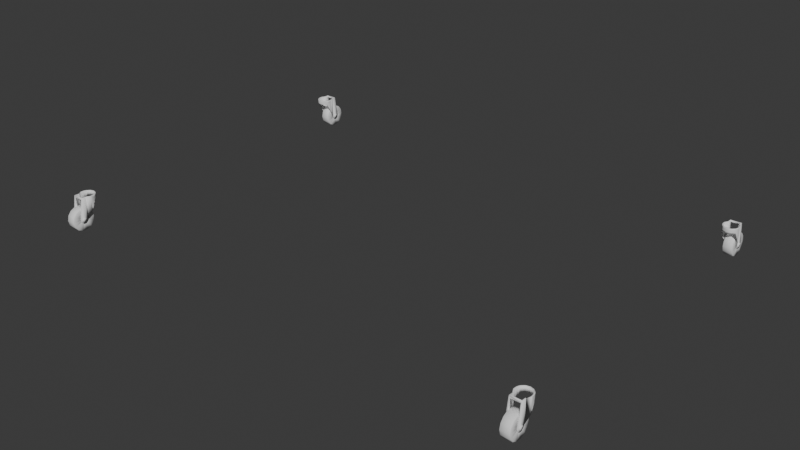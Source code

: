 # Source: rueditas.blend  (saved by Blender 4.1.24; exported with 4.5.12 LTS)
import bpy
from mathutils import Matrix  # noqa: F401  (used for matrix-valued properties, if any)

bpy.ops.wm.read_factory_settings(use_empty=True)
scene = bpy.context.scene
scene.name = 'Scene'

# ---- collections
col_collection = bpy.data.collections.new('Collection'); scene.collection.children.link(col_collection)

# ---- world
world_world = bpy.data.worlds.new('World'); scene.world = world_world
world_world.use_nodes = True; world_world.node_tree.nodes.clear()
_N = world_world.node_tree.nodes; _L = world_world.node_tree.links
n0 = _N.new('ShaderNodeOutputWorld'); n0.name = 'World Output'; n0.location = (300, 300)
n1 = _N.new('ShaderNodeBackground'); n1.name = 'Background'; n1.location = (10, 300)
n1.inputs[0].default_value = (0.05088, 0.05088, 0.05088, 1.0)
_L.new(n1.outputs[0], n0.inputs[0])
n0.is_active_output = True
world_world.color = (0.05088, 0.05088, 0.05088)
world_world.use_sun_shadow = False
world_world.sun_shadow_jitter_overblur = 0.0

# ---- meshes
me_rueditas = bpy.data.meshes.new('Rueditas')
me_rueditas.from_pydata([(87.97, 1045.0, -628.3), (87.97, 1045.0, -625.8), (112.0, 1045.0, -628.3), (112.0, 1045.0, -625.8), (112.0, 1040.0, -624.9), (87.97, 1040.0, -624.9), (112.0, 1099.0, -629.7), (112.0, 1107.0, -630.8), (112.0, 1097.0, -630.4), (112.0, 1102.0, -636.1), (112.0, 1095.0, -637.2), (112.0, 1100.0, -627.9), (112.0, 1107.0, -624.0), (112.0, 1100.0, -625.9), (112.0, 1098.0, -624.6), (112.0, 1102.0, -618.7), (112.0, 1096.0, -624.6), (112.0, 1097.0, -615.8), (112.0, 1040.0, -615.8), (112.0, 1095.0, -625.9), (112.0, 1094.0, -627.9), (112.0, 1095.0, -629.7), (87.97, 1099.0, -629.7), (87.97, 1097.0, -630.4), (87.97, 1095.0, -629.7), (87.97, 1094.0, -627.9), (87.97, 1095.0, -625.9), (87.97, 1096.0, -624.6), (87.97, 1098.0, -624.6), (87.97, 1100.0, -625.9), (87.97, 1100.0, -627.9), (116.5, 1094.0, -631.4), (114.5, 1094.0, -631.4), (116.5, 1097.0, -632.7), (114.5, 1097.0, -632.7), (116.5, 1101.0, -631.4), (114.5, 1101.0, -631.4), (116.5, 1102.0, -628.3), (114.5, 1102.0, -628.3), (116.5, 1102.0, -624.8), (114.5, 1102.0, -624.8), (116.5, 1099.0, -622.5), (114.5, 1099.0, -622.5), (116.5, 1095.0, -622.5), (114.5, 1095.0, -622.5), (116.5, 1093.0, -624.8), (114.5, 1093.0, -624.8), (116.5, 1092.0, -628.3), (114.5, 1092.0, -628.3), (83.47, 1101.0, -631.4), (85.47, 1101.0, -631.4), (83.47, 1097.0, -632.7), (85.47, 1097.0, -632.7), (83.47, 1094.0, -631.4), (85.47, 1094.0, -631.4), (83.47, 1092.0, -628.3), (85.47, 1092.0, -628.3), (83.47, 1093.0, -624.8), (85.47, 1093.0, -624.8), (83.47, 1095.0, -622.5), (85.47, 1095.0, -622.5), (83.47, 1099.0, -622.5), (85.47, 1099.0, -622.5), (83.47, 1102.0, -624.8), (85.47, 1102.0, -624.8), (83.47, 1102.0, -628.3), (85.47, 1102.0, -628.3), (80.4, 1081.0, -606.9), (80.18, 1040.0, -606.4), (80.0, 1079.0, -605.4), (80.05, 1040.0, -605.9), (80.0, 1067.0, -605.4), (80.0, 1040.0, -605.4), (80.4, 1040.0, -606.9), (85.4, 1097.0, -615.6), (85.4, 1040.0, -615.6), (82.5, 1070.0, -600.4), (82.5, 1079.0, -605.4), (82.57, 1079.0, -605.7), (80.01, 1069.0, -599.9), (80.51, 1062.0, -595.9), (81.62, 1056.0, -592.5), (83.27, 1061.0, -595.3), (82.57, 1052.0, -590.6), (85.5, 1052.0, -590.6), (87.57, 1094.0, -614.3), (85.47, 1097.0, -615.8), (85.47, 1102.0, -618.7), (87.97, 1102.0, -618.7), (87.97, 1097.0, -615.8), (85.46, 1040.0, -615.7), (85.44, 1040.0, -615.6), (85.47, 1040.0, -615.8), (85.47, 1102.0, -636.1), (85.47, 1095.0, -637.2), (85.47, 1040.0, -627.4), (85.47, 1107.0, -630.8), (85.47, 1107.0, -624.0), (87.97, 1040.0, -615.8), (87.92, 1040.0, -615.3), (87.79, 1040.0, -614.8), (87.57, 1040.0, -614.3), (87.97, 1107.0, -624.0), (87.97, 1095.0, -637.2), (87.97, 1102.0, -636.1), (87.97, 1107.0, -630.8), (82.57, 1040.0, -605.7), (82.5, 1040.0, -605.4), (82.5, 1040.0, -600.4), (114.5, 1040.0, -627.4), (114.5, 1095.0, -637.2), (82.53, 1040.0, -605.6), (82.51, 1040.0, -605.5), (119.6, 1040.0, -606.9), (119.6, 1081.0, -606.9), (119.8, 1040.0, -606.4), (120.0, 1079.0, -605.4), (120.0, 1040.0, -605.9), (120.0, 1067.0, -605.4), (120.0, 1040.0, -605.4), (114.6, 1097.0, -615.6), (114.6, 1040.0, -615.6), (120.0, 1075.0, -603.3), (117.5, 1079.0, -605.4), (117.5, 1070.0, -600.4), (117.4, 1079.0, -605.7), (112.4, 1094.0, -614.3), (114.5, 1097.0, -615.8), (114.5, 1102.0, -618.7), (116.7, 1061.0, -595.3), (118.8, 1057.0, -593.5), (119.9, 1066.0, -598.2), (120.0, 1069.0, -600.3), (114.5, 1052.0, -590.6), (117.4, 1052.0, -590.6), (114.5, 1040.0, -615.8), (114.5, 1040.0, -615.7), (114.6, 1040.0, -615.6), (114.5, 1102.0, -636.1), (114.5, 1107.0, -630.8), (114.5, 1107.0, -624.0), (112.1, 1040.0, -615.3), (112.2, 1040.0, -614.8), (112.4, 1040.0, -614.3), (117.4, 1040.0, -605.7), (117.5, 1040.0, -605.6), (117.5, 1040.0, -605.5), (117.5, 1040.0, -605.4), (120.0, 1040.0, -601.8), (117.5, 1040.0, -600.4), (120.0, 1040.0, -599.9), (119.8, 1040.0, -597.8), (119.1, 1040.0, -594.5), (115.2, 1040.0, -591.7), (117.1, 1040.0, -590.1), (110.4, 1040.0, -583.3), (108.8, 1040.0, -585.2), (101.3, 1040.0, -580.4), (100.0, 1040.0, -582.9), (91.95, 1040.0, -582.1), (91.25, 1040.0, -585.2), (84.4, 1040.0, -587.9), (84.84, 1040.0, -591.7), (80.52, 1040.0, -595.9), (80.0, 1040.0, -601.6), (108.2, 1052.0, -584.9), (110.7, 1052.0, -583.5), (100.0, 1052.0, -582.9), (100.5, 1052.0, -580.4), (90.12, 1052.0, -583.0), (91.79, 1052.0, -584.9), (79.98, 1041.0, -602.0), (79.98, 1043.0, -602.1), (80.0, 1045.0, -602.1), (80.02, 1043.0, -599.5), (80.05, 1045.0, -599.6), (80.37, 1043.0, -596.3), (80.4, 1045.0, -596.4), (82.12, 1043.0, -591.1), (82.13, 1045.0, -591.1), (89.49, 1043.0, -583.0), (89.48, 1045.0, -583.0), (100.0, 1043.0, -580.0), (99.99, 1045.0, -580.0), (107.5, 1043.0, -581.5), (107.5, 1045.0, -581.5), (114.0, 1043.0, -585.7), (114.0, 1045.0, -585.7), (118.0, 1043.0, -591.4), (118.0, 1045.0, -591.4), (119.6, 1043.0, -596.3), (119.6, 1045.0, -596.4), (120.0, 1043.0, -599.5), (119.9, 1045.0, -599.6), (120.0, 1043.0, -602.5), (120.0, 1045.0, -602.6), (120.0, 1047.0, -602.6), (120.0, 1049.0, -602.6), (119.9, 1049.0, -599.6), (120.0, 1052.0, -602.6), (119.9, 1052.0, -599.6), (120.0, 1055.0, -602.6), (119.9, 1055.0, -599.6), (119.9, 1057.0, -599.6), (119.6, 1057.0, -596.4), (119.6, 1060.0, -596.4), (120.0, 1063.0, -599.6), (120.0, 1067.0, -599.6), (120.1, 1063.0, -602.6), (120.1, 1067.0, -602.7), (120.0, 1070.0, -602.7), (120.0, 1072.0, -602.7), (120.0, 1073.0, -602.7), (80.0, 1041.0, -599.5), (80.36, 1041.0, -596.3), (82.18, 1041.0, -591.1), (89.55, 1041.0, -583.2), (100.0, 1041.0, -580.2), (107.5, 1041.0, -581.7), (113.9, 1041.0, -585.8), (118.0, 1041.0, -591.4), (119.6, 1041.0, -596.3), (120.0, 1041.0, -599.5), (120.0, 1041.0, -602.5), (120.0, 1057.0, -602.6), (120.0, 1060.0, -599.6), (119.5, 1055.0, -596.4), (117.9, 1052.0, -591.6), (118.0, 1049.0, -591.5), (119.5, 1052.0, -596.4), (119.5, 1049.0, -596.4), (113.8, 1052.0, -586.0), (113.9, 1049.0, -585.8), (118.0, 1047.0, -591.5), (119.5, 1047.0, -596.4), (107.5, 1052.0, -581.8), (107.5, 1049.0, -581.5), (113.9, 1047.0, -585.7), (99.99, 1052.0, -580.4), (99.99, 1049.0, -580.1), (107.5, 1047.0, -581.5), (89.57, 1052.0, -583.3), (89.5, 1049.0, -583.1), (99.99, 1047.0, -580.0), (82.21, 1052.0, -591.3), (82.18, 1049.0, -591.2), (89.49, 1047.0, -583.0), (80.44, 1057.0, -596.4), (80.47, 1055.0, -596.4), (80.5, 1052.0, -596.4), (80.13, 1052.0, -599.6), (80.48, 1049.0, -596.4), (80.12, 1049.0, -599.6), (80.46, 1047.0, -596.4), (80.1, 1047.0, -599.6), (79.98, 1067.0, -599.6), (80.4, 1060.0, -596.4), (80.02, 1060.0, -599.6), (80.08, 1057.0, -599.6), (79.97, 1060.0, -602.2), (80.0, 1057.0, -602.2), (80.03, 1055.0, -602.2), (80.04, 1052.0, -602.1), (80.03, 1049.0, -602.1), (79.98, 1072.0, -602.3), (79.95, 1071.0, -602.2), (79.92, 1067.0, -602.2), (79.98, 1063.0, -599.6), (79.94, 1063.0, -602.2), (80.02, 1047.0, -602.1), (120.0, 1060.0, -602.6), (80.11, 1055.0, -599.6), (119.9, 1047.0, -599.6), (82.16, 1047.0, -591.1), (112.0, 1045.0, 273.4), (112.0, 1045.0, 270.9), (87.97, 1045.0, 273.4), (87.97, 1045.0, 270.9), (87.97, 1040.0, 270.0), (112.0, 1040.0, 270.0), (112.0, 1095.0, 274.8), (112.0, 1095.0, 282.3), (112.0, 1097.0, 275.5), (112.0, 1102.0, 281.2), (112.0, 1107.0, 275.9), (112.0, 1094.0, 273.0), (112.0, 1095.0, 271.0), (112.0, 1096.0, 269.7), (112.0, 1098.0, 269.7), (112.0, 1102.0, 263.8), (112.0, 1097.0, 260.9), (112.0, 1040.0, 260.9), (112.0, 1107.0, 269.1), (112.0, 1100.0, 271.0), (112.0, 1100.0, 273.0), (112.0, 1099.0, 274.8), (87.97, 1095.0, 274.8), (87.97, 1097.0, 275.5), (87.97, 1099.0, 274.8), (87.97, 1100.0, 273.0), (87.97, 1100.0, 271.0), (87.97, 1098.0, 269.7), (87.97, 1096.0, 269.7), (87.97, 1095.0, 271.0), (87.97, 1094.0, 273.0), (116.5, 1101.0, 276.5), (114.5, 1101.0, 276.5), (116.5, 1097.0, 277.7), (114.5, 1097.0, 277.7), (116.5, 1094.0, 276.5), (114.5, 1094.0, 276.5), (116.5, 1092.0, 273.4), (114.5, 1092.0, 273.4), (116.5, 1093.0, 269.9), (114.5, 1093.0, 269.9), (116.5, 1095.0, 267.6), (114.5, 1095.0, 267.6), (116.5, 1099.0, 267.6), (114.5, 1099.0, 267.6), (116.5, 1102.0, 269.9), (114.5, 1102.0, 269.9), (116.5, 1102.0, 273.4), (114.5, 1102.0, 273.4), (83.47, 1094.0, 276.5), (85.47, 1094.0, 276.5), (83.47, 1097.0, 277.7), (85.47, 1097.0, 277.7), (83.47, 1101.0, 276.5), (85.47, 1101.0, 276.5), (83.47, 1102.0, 273.4), (85.47, 1102.0, 273.4), (83.47, 1102.0, 269.9), (85.47, 1102.0, 269.9), (83.47, 1099.0, 267.6), (85.47, 1099.0, 267.6), (83.47, 1095.0, 267.6), (85.47, 1095.0, 267.6), (83.47, 1093.0, 269.9), (85.47, 1093.0, 269.9), (83.47, 1092.0, 273.4), (85.47, 1092.0, 273.4), (80.4, 1040.0, 252.0), (80.4, 1081.0, 252.0), (80.18, 1040.0, 251.5), (80.0, 1079.0, 250.5), (80.05, 1040.0, 251.0), (80.0, 1067.0, 250.5), (80.0, 1040.0, 250.5), (85.4, 1097.0, 260.7), (85.4, 1040.0, 260.7), (80.01, 1069.0, 245.0), (82.5, 1070.0, 245.5), (82.5, 1079.0, 250.5), (82.57, 1079.0, 250.8), (87.57, 1094.0, 259.4), (85.47, 1097.0, 260.9), (85.47, 1102.0, 263.8), (87.97, 1102.0, 263.8), (87.97, 1097.0, 260.9), (83.27, 1061.0, 240.4), (81.62, 1056.0, 237.6), (80.51, 1062.0, 241.0), (85.5, 1052.0, 235.7), (82.57, 1052.0, 235.7), (85.47, 1040.0, 260.9), (85.46, 1040.0, 260.8), (85.44, 1040.0, 260.7), (85.47, 1095.0, 282.3), (85.47, 1102.0, 281.2), (85.47, 1107.0, 275.9), (85.47, 1107.0, 269.1), (85.47, 1040.0, 272.5), (87.92, 1040.0, 260.4), (87.79, 1040.0, 259.9), (87.57, 1040.0, 259.4), (87.97, 1040.0, 260.9), (87.97, 1107.0, 269.1), (87.97, 1107.0, 275.9), (87.97, 1102.0, 281.2), (87.97, 1095.0, 282.3), (82.57, 1040.0, 250.8), (82.5, 1040.0, 250.5), (82.5, 1040.0, 245.5), (114.5, 1040.0, 272.5), (114.5, 1095.0, 282.3), (82.53, 1040.0, 250.7), (82.51, 1040.0, 250.6), (119.6, 1081.0, 252.0), (119.8, 1040.0, 251.5), (120.0, 1079.0, 250.5), (120.0, 1040.0, 251.0), (120.0, 1067.0, 250.5), (120.0, 1040.0, 250.5), (119.6, 1040.0, 252.0), (114.6, 1097.0, 260.7), (114.6, 1040.0, 260.7), (120.0, 1075.0, 248.4), (117.5, 1079.0, 250.5), (117.4, 1079.0, 250.8), (117.5, 1070.0, 245.5), (120.0, 1069.0, 245.4), (119.9, 1066.0, 243.3), (118.8, 1057.0, 238.6), (116.7, 1061.0, 240.4), (117.4, 1052.0, 235.7), (114.5, 1052.0, 235.7), (112.4, 1094.0, 259.4), (114.5, 1097.0, 260.9), (114.5, 1102.0, 263.8), (114.5, 1040.0, 260.8), (114.6, 1040.0, 260.7), (114.5, 1040.0, 260.9), (114.5, 1102.0, 281.2), (114.5, 1107.0, 275.9), (114.5, 1107.0, 269.1), (80.0, 1040.0, 246.7), (80.52, 1040.0, 241.0), (84.84, 1040.0, 236.8), (84.4, 1040.0, 233.0), (91.25, 1040.0, 230.3), (91.95, 1040.0, 227.2), (100.0, 1040.0, 228.0), (101.3, 1040.0, 225.5), (108.8, 1040.0, 230.3), (110.4, 1040.0, 228.4), (115.2, 1040.0, 236.8), (117.1, 1040.0, 235.2), (119.1, 1040.0, 239.6), (117.5, 1040.0, 245.5), (119.8, 1040.0, 242.9), (120.0, 1040.0, 245.0), (120.0, 1040.0, 246.9), (117.5, 1040.0, 250.5), (117.5, 1040.0, 250.6), (117.5, 1040.0, 250.7), (117.4, 1040.0, 250.8), (112.4, 1040.0, 259.4), (112.2, 1040.0, 259.9), (112.1, 1040.0, 260.4), (91.79, 1052.0, 230.0), (90.12, 1052.0, 228.1), (100.0, 1052.0, 228.0), (100.5, 1052.0, 225.5), (110.7, 1052.0, 228.6), (108.2, 1052.0, 230.0), (120.0, 1041.0, 247.6), (120.0, 1043.0, 247.6), (120.0, 1045.0, 247.7), (120.0, 1043.0, 244.6), (119.9, 1045.0, 244.7), (119.6, 1043.0, 241.4), (119.6, 1045.0, 241.5), (118.0, 1043.0, 236.5), (118.0, 1045.0, 236.5), (114.0, 1043.0, 230.8), (114.0, 1045.0, 230.8), (107.5, 1043.0, 226.6), (107.5, 1045.0, 226.5), (100.0, 1043.0, 225.1), (99.99, 1045.0, 225.1), (89.49, 1043.0, 228.1), (89.48, 1045.0, 228.1), (82.12, 1043.0, 236.2), (82.13, 1045.0, 236.2), (80.37, 1043.0, 241.4), (80.4, 1045.0, 241.5), (80.02, 1043.0, 244.6), (80.05, 1045.0, 244.6), (79.98, 1043.0, 247.2), (80.0, 1045.0, 247.2), (80.02, 1047.0, 247.2), (80.03, 1049.0, 247.2), (80.12, 1049.0, 244.7), (80.13, 1052.0, 244.7), (80.5, 1052.0, 241.5), (80.47, 1055.0, 241.5), (82.21, 1052.0, 236.4), (120.0, 1041.0, 244.6), (119.6, 1041.0, 241.4), (118.0, 1041.0, 236.5), (113.9, 1041.0, 230.9), (107.5, 1041.0, 226.8), (100.0, 1041.0, 225.3), (89.55, 1041.0, 228.2), (82.18, 1041.0, 236.2), (80.36, 1041.0, 241.4), (80.0, 1041.0, 244.6), (79.98, 1041.0, 247.1), (80.04, 1052.0, 247.2), (80.03, 1055.0, 247.2), (80.0, 1057.0, 247.2), (80.08, 1057.0, 244.7), (80.02, 1060.0, 244.7), (80.4, 1060.0, 241.5), (79.98, 1072.0, 247.4), (79.95, 1071.0, 247.3), (79.92, 1067.0, 247.3), (79.98, 1067.0, 244.7), (79.94, 1063.0, 247.3), (79.98, 1063.0, 244.7), (79.97, 1060.0, 247.2), (89.57, 1052.0, 228.4), (89.5, 1049.0, 228.2), (82.18, 1049.0, 236.3), (82.16, 1047.0, 236.2), (80.46, 1047.0, 241.5), (99.99, 1052.0, 225.5), (99.99, 1049.0, 225.2), (89.49, 1047.0, 228.1), (107.5, 1052.0, 226.9), (107.5, 1049.0, 226.6), (99.99, 1047.0, 225.1), (113.8, 1052.0, 231.1), (113.9, 1049.0, 230.9), (107.5, 1047.0, 226.6), (117.9, 1052.0, 236.7), (118.0, 1049.0, 236.6), (113.9, 1047.0, 230.8), (119.6, 1060.0, 241.5), (119.6, 1057.0, 241.5), (119.5, 1055.0, 241.5), (119.9, 1057.0, 244.7), (119.9, 1055.0, 244.7), (120.0, 1057.0, 247.7), (120.0, 1055.0, 247.7), (120.0, 1067.0, 244.7), (120.0, 1063.0, 244.7), (120.0, 1060.0, 244.7), (120.0, 1073.0, 247.8), (120.0, 1072.0, 247.8), (120.0, 1070.0, 247.8), (120.1, 1067.0, 247.7), (120.1, 1063.0, 247.7), (80.44, 1057.0, 241.5), (80.11, 1055.0, 244.7), (120.0, 1060.0, 247.7), (120.0, 1052.0, 247.7), (120.0, 1049.0, 247.7), (120.0, 1047.0, 247.7), (119.9, 1047.0, 244.7), (119.9, 1052.0, 244.7), (119.9, 1049.0, 244.7), (119.5, 1052.0, 241.5), (119.5, 1049.0, 241.5), (119.5, 1047.0, 241.5), (80.1, 1047.0, 244.7), (118.0, 1047.0, 236.6), (80.48, 1049.0, 241.5), (-1194.0, 1045.0, -628.3), (-1194.0, 1045.0, -625.8), (-1170.0, 1045.0, -628.3), (-1170.0, 1045.0, -625.8), (-1170.0, 1040.0, -624.9), (-1194.0, 1040.0, -624.9), (-1194.0, 1095.0, -629.7), (-1194.0, 1095.0, -637.2), (-1194.0, 1097.0, -630.4), (-1194.0, 1102.0, -636.1), (-1194.0, 1107.0, -630.8), (-1194.0, 1094.0, -627.9), (-1194.0, 1095.0, -625.9), (-1194.0, 1096.0, -624.6), (-1194.0, 1098.0, -624.6), (-1194.0, 1102.0, -618.7), (-1194.0, 1097.0, -615.8), (-1194.0, 1040.0, -615.8), (-1194.0, 1107.0, -624.0), (-1194.0, 1100.0, -625.9), (-1194.0, 1100.0, -627.9), (-1194.0, 1099.0, -629.7), (-1170.0, 1095.0, -629.7), (-1170.0, 1097.0, -630.4), (-1170.0, 1099.0, -629.7), (-1170.0, 1100.0, -627.9), (-1170.0, 1100.0, -625.9), (-1170.0, 1098.0, -624.6), (-1170.0, 1096.0, -624.6), (-1170.0, 1095.0, -625.9), (-1170.0, 1094.0, -627.9), (-1199.0, 1101.0, -631.4), (-1197.0, 1101.0, -631.4), (-1199.0, 1097.0, -632.7), (-1197.0, 1097.0, -632.7), (-1199.0, 1094.0, -631.4), (-1197.0, 1094.0, -631.4), (-1199.0, 1092.0, -628.3), (-1197.0, 1092.0, -628.3), (-1199.0, 1093.0, -624.8), (-1197.0, 1093.0, -624.8), (-1199.0, 1095.0, -622.5), (-1197.0, 1095.0, -622.5), (-1199.0, 1099.0, -622.5), (-1197.0, 1099.0, -622.5), (-1199.0, 1102.0, -624.8), (-1197.0, 1102.0, -624.8), (-1199.0, 1102.0, -628.3), (-1197.0, 1102.0, -628.3), (-1166.0, 1094.0, -631.4), (-1168.0, 1094.0, -631.4), (-1166.0, 1097.0, -632.7), (-1168.0, 1097.0, -632.7), (-1166.0, 1101.0, -631.4), (-1168.0, 1101.0, -631.4), (-1166.0, 1102.0, -628.3), (-1168.0, 1102.0, -628.3), (-1166.0, 1102.0, -624.8), (-1168.0, 1102.0, -624.8), (-1166.0, 1099.0, -622.5), (-1168.0, 1099.0, -622.5), (-1166.0, 1095.0, -622.5), (-1168.0, 1095.0, -622.5), (-1166.0, 1093.0, -624.8), (-1168.0, 1093.0, -624.8), (-1166.0, 1092.0, -628.3), (-1168.0, 1092.0, -628.3), (-1162.0, 1040.0, -606.9), (-1162.0, 1081.0, -606.9), (-1162.0, 1040.0, -606.4), (-1162.0, 1079.0, -605.4), (-1162.0, 1040.0, -605.9), (-1162.0, 1067.0, -605.4), (-1162.0, 1040.0, -605.4), (-1167.0, 1097.0, -615.6), (-1167.0, 1040.0, -615.6), (-1162.0, 1069.0, -599.9), (-1165.0, 1070.0, -600.4), (-1165.0, 1079.0, -605.4), (-1165.0, 1079.0, -605.7), (-1170.0, 1094.0, -614.3), (-1168.0, 1097.0, -615.8), (-1168.0, 1102.0, -618.7), (-1170.0, 1102.0, -618.7), (-1170.0, 1097.0, -615.8), (-1165.0, 1061.0, -595.3), (-1164.0, 1056.0, -592.5), (-1163.0, 1062.0, -595.9), (-1168.0, 1052.0, -590.6), (-1165.0, 1052.0, -590.6), (-1168.0, 1040.0, -615.8), (-1168.0, 1040.0, -615.7), (-1168.0, 1040.0, -615.6), (-1168.0, 1095.0, -637.2), (-1168.0, 1102.0, -636.1), (-1168.0, 1107.0, -630.8), (-1168.0, 1107.0, -624.0), (-1168.0, 1040.0, -627.4), (-1170.0, 1040.0, -615.3), (-1170.0, 1040.0, -614.8), (-1170.0, 1040.0, -614.3), (-1170.0, 1040.0, -615.8), (-1170.0, 1107.0, -624.0), (-1170.0, 1107.0, -630.8), (-1170.0, 1102.0, -636.1), (-1170.0, 1095.0, -637.2), (-1165.0, 1040.0, -605.7), (-1165.0, 1040.0, -605.4), (-1165.0, 1040.0, -600.4), (-1197.0, 1040.0, -627.4), (-1197.0, 1095.0, -637.2), (-1165.0, 1040.0, -605.6), (-1165.0, 1040.0, -605.5), (-1202.0, 1081.0, -606.9), (-1202.0, 1040.0, -606.4), (-1202.0, 1079.0, -605.4), (-1202.0, 1040.0, -605.9), (-1202.0, 1067.0, -605.4), (-1202.0, 1040.0, -605.4), (-1202.0, 1040.0, -606.9), (-1197.0, 1097.0, -615.6), (-1197.0, 1040.0, -615.6), (-1202.0, 1075.0, -603.3), (-1200.0, 1079.0, -605.4), (-1200.0, 1079.0, -605.7), (-1200.0, 1070.0, -600.4), (-1202.0, 1069.0, -600.3), (-1202.0, 1066.0, -598.2), (-1201.0, 1057.0, -593.5), (-1199.0, 1061.0, -595.3), (-1200.0, 1052.0, -590.6), (-1197.0, 1052.0, -590.6), (-1195.0, 1094.0, -614.3), (-1197.0, 1097.0, -615.8), (-1197.0, 1102.0, -618.7), (-1197.0, 1040.0, -615.7), (-1197.0, 1040.0, -615.6), (-1197.0, 1040.0, -615.8), (-1197.0, 1102.0, -636.1), (-1197.0, 1107.0, -630.8), (-1197.0, 1107.0, -624.0), (-1162.0, 1040.0, -601.6), (-1163.0, 1040.0, -595.9), (-1167.0, 1040.0, -591.7), (-1166.0, 1040.0, -587.9), (-1173.0, 1040.0, -585.2), (-1174.0, 1040.0, -582.1), (-1182.0, 1040.0, -582.9), (-1183.0, 1040.0, -580.4), (-1191.0, 1040.0, -585.2), (-1192.0, 1040.0, -583.3), (-1197.0, 1040.0, -591.7), (-1199.0, 1040.0, -590.1), (-1201.0, 1040.0, -594.5), (-1200.0, 1040.0, -600.4), (-1202.0, 1040.0, -597.8), (-1202.0, 1040.0, -599.9), (-1202.0, 1040.0, -601.8), (-1200.0, 1040.0, -605.4), (-1200.0, 1040.0, -605.5), (-1200.0, 1040.0, -605.6), (-1200.0, 1040.0, -605.7), (-1195.0, 1040.0, -614.3), (-1194.0, 1040.0, -614.8), (-1194.0, 1040.0, -615.3), (-1174.0, 1052.0, -584.9), (-1172.0, 1052.0, -583.0), (-1182.0, 1052.0, -582.9), (-1183.0, 1052.0, -580.4), (-1193.0, 1052.0, -583.5), (-1190.0, 1052.0, -584.9), (-1202.0, 1041.0, -602.5), (-1202.0, 1043.0, -602.5), (-1202.0, 1045.0, -602.6), (-1202.0, 1043.0, -599.5), (-1202.0, 1045.0, -599.6), (-1202.0, 1043.0, -596.3), (-1202.0, 1045.0, -596.4), (-1200.0, 1043.0, -591.4), (-1200.0, 1045.0, -591.4), (-1196.0, 1043.0, -585.7), (-1196.0, 1045.0, -585.7), (-1190.0, 1043.0, -581.5), (-1190.0, 1045.0, -581.5), (-1182.0, 1043.0, -580.0), (-1182.0, 1045.0, -580.0), (-1172.0, 1043.0, -583.0), (-1172.0, 1045.0, -583.0), (-1164.0, 1043.0, -591.1), (-1164.0, 1045.0, -591.1), (-1162.0, 1043.0, -596.3), (-1162.0, 1045.0, -596.4), (-1162.0, 1043.0, -599.5), (-1162.0, 1045.0, -599.6), (-1162.0, 1043.0, -602.1), (-1162.0, 1045.0, -602.1), (-1162.0, 1047.0, -602.1), (-1162.0, 1049.0, -602.1), (-1162.0, 1049.0, -599.6), (-1162.0, 1052.0, -599.6), (-1163.0, 1052.0, -596.4), (-1163.0, 1055.0, -596.4), (-1164.0, 1052.0, -591.3), (-1202.0, 1041.0, -599.5), (-1202.0, 1041.0, -596.3), (-1200.0, 1041.0, -591.4), (-1196.0, 1041.0, -585.8), (-1190.0, 1041.0, -581.7), (-1182.0, 1041.0, -580.2), (-1172.0, 1041.0, -583.2), (-1164.0, 1041.0, -591.1), (-1162.0, 1041.0, -596.3), (-1162.0, 1041.0, -599.5), (-1162.0, 1041.0, -602.0), (-1162.0, 1052.0, -602.1), (-1162.0, 1055.0, -602.2), (-1162.0, 1057.0, -602.2), (-1162.0, 1057.0, -599.6), (-1162.0, 1060.0, -599.6), (-1162.0, 1060.0, -596.4), (-1162.0, 1072.0, -602.3), (-1162.0, 1071.0, -602.2), (-1162.0, 1067.0, -602.2), (-1162.0, 1067.0, -599.6), (-1162.0, 1063.0, -602.2), (-1162.0, 1063.0, -599.6), (-1162.0, 1060.0, -602.2), (-1172.0, 1052.0, -583.3), (-1172.0, 1049.0, -583.1), (-1164.0, 1049.0, -591.2), (-1164.0, 1047.0, -591.1), (-1163.0, 1047.0, -596.4), (-1182.0, 1052.0, -580.4), (-1182.0, 1049.0, -580.1), (-1172.0, 1047.0, -583.0), (-1190.0, 1052.0, -581.8), (-1190.0, 1049.0, -581.5), (-1182.0, 1047.0, -580.0), (-1196.0, 1052.0, -586.0), (-1196.0, 1049.0, -585.8), (-1190.0, 1047.0, -581.5), (-1200.0, 1052.0, -591.6), (-1200.0, 1049.0, -591.5), (-1196.0, 1047.0, -585.7), (-1202.0, 1060.0, -596.4), (-1202.0, 1057.0, -596.4), (-1202.0, 1055.0, -596.4), (-1202.0, 1057.0, -599.6), (-1202.0, 1055.0, -599.6), (-1202.0, 1057.0, -602.6), (-1202.0, 1055.0, -602.6), (-1202.0, 1067.0, -599.6), (-1202.0, 1063.0, -599.6), (-1202.0, 1060.0, -599.6), (-1202.0, 1073.0, -602.7), (-1202.0, 1072.0, -602.7), (-1202.0, 1070.0, -602.7), (-1202.0, 1067.0, -602.7), (-1202.0, 1063.0, -602.6), (-1163.0, 1057.0, -596.4), (-1162.0, 1055.0, -599.6), (-1202.0, 1060.0, -602.6), (-1202.0, 1052.0, -602.6), (-1202.0, 1049.0, -602.6), (-1202.0, 1047.0, -602.6), (-1202.0, 1047.0, -599.6), (-1202.0, 1052.0, -599.6), (-1202.0, 1049.0, -599.6), (-1202.0, 1052.0, -596.4), (-1202.0, 1049.0, -596.4), (-1202.0, 1047.0, -596.4), (-1162.0, 1047.0, -599.6), (-1200.0, 1047.0, -591.5), (-1163.0, 1049.0, -596.4), (-1170.0, 1045.0, 273.4), (-1170.0, 1045.0, 270.9), (-1194.0, 1045.0, 273.4), (-1194.0, 1045.0, 270.9), (-1194.0, 1040.0, 270.0), (-1170.0, 1040.0, 270.0), (-1194.0, 1099.0, 274.8), (-1194.0, 1107.0, 275.9), (-1194.0, 1097.0, 275.5), (-1194.0, 1102.0, 281.2), (-1194.0, 1095.0, 282.3), (-1194.0, 1100.0, 273.0), (-1194.0, 1107.0, 269.1), (-1194.0, 1100.0, 271.0), (-1194.0, 1098.0, 269.7), (-1194.0, 1102.0, 263.8), (-1194.0, 1096.0, 269.7), (-1194.0, 1097.0, 260.9), (-1194.0, 1040.0, 260.9), (-1194.0, 1095.0, 271.0), (-1194.0, 1094.0, 273.0), (-1194.0, 1095.0, 274.8), (-1170.0, 1099.0, 274.8), (-1170.0, 1097.0, 275.5), (-1170.0, 1095.0, 274.8), (-1170.0, 1094.0, 273.0), (-1170.0, 1095.0, 271.0), (-1170.0, 1096.0, 269.7), (-1170.0, 1098.0, 269.7), (-1170.0, 1100.0, 271.0), (-1170.0, 1100.0, 273.0), (-1199.0, 1094.0, 276.5), (-1197.0, 1094.0, 276.5), (-1199.0, 1097.0, 277.7), (-1197.0, 1097.0, 277.7), (-1199.0, 1101.0, 276.5), (-1197.0, 1101.0, 276.5), (-1199.0, 1102.0, 273.4), (-1197.0, 1102.0, 273.4), (-1199.0, 1102.0, 269.9), (-1197.0, 1102.0, 269.9), (-1199.0, 1099.0, 267.6), (-1197.0, 1099.0, 267.6), (-1199.0, 1095.0, 267.6), (-1197.0, 1095.0, 267.6), (-1199.0, 1093.0, 269.9), (-1197.0, 1093.0, 269.9), (-1199.0, 1092.0, 273.4), (-1197.0, 1092.0, 273.4), (-1166.0, 1101.0, 276.5), (-1168.0, 1101.0, 276.5), (-1166.0, 1097.0, 277.7), (-1168.0, 1097.0, 277.7), (-1166.0, 1094.0, 276.5), (-1168.0, 1094.0, 276.5), (-1166.0, 1092.0, 273.4), (-1168.0, 1092.0, 273.4), (-1166.0, 1093.0, 269.9), (-1168.0, 1093.0, 269.9), (-1166.0, 1095.0, 267.6), (-1168.0, 1095.0, 267.6), (-1166.0, 1099.0, 267.6), (-1168.0, 1099.0, 267.6), (-1166.0, 1102.0, 269.9), (-1168.0, 1102.0, 269.9), (-1166.0, 1102.0, 273.4), (-1168.0, 1102.0, 273.4), (-1162.0, 1081.0, 252.0), (-1162.0, 1040.0, 251.5), (-1162.0, 1079.0, 250.5), (-1162.0, 1040.0, 251.0), (-1162.0, 1067.0, 250.5), (-1162.0, 1040.0, 250.5), (-1162.0, 1040.0, 252.0), (-1167.0, 1097.0, 260.7), (-1167.0, 1040.0, 260.7), (-1165.0, 1070.0, 245.5), (-1165.0, 1079.0, 250.5), (-1165.0, 1079.0, 250.8), (-1162.0, 1069.0, 245.0), (-1163.0, 1062.0, 241.0), (-1164.0, 1056.0, 237.6), (-1165.0, 1061.0, 240.4), (-1165.0, 1052.0, 235.7), (-1168.0, 1052.0, 235.7), (-1170.0, 1094.0, 259.4), (-1168.0, 1097.0, 260.9), (-1168.0, 1102.0, 263.8), (-1170.0, 1102.0, 263.8), (-1170.0, 1097.0, 260.9), (-1168.0, 1040.0, 260.8), (-1168.0, 1040.0, 260.7), (-1168.0, 1040.0, 260.9), (-1168.0, 1102.0, 281.2), (-1168.0, 1095.0, 282.3), (-1168.0, 1040.0, 272.5), (-1168.0, 1107.0, 275.9), (-1168.0, 1107.0, 269.1), (-1170.0, 1040.0, 260.9), (-1170.0, 1040.0, 260.4), (-1170.0, 1040.0, 259.9), (-1170.0, 1040.0, 259.4), (-1170.0, 1107.0, 269.1), (-1170.0, 1095.0, 282.3), (-1170.0, 1102.0, 281.2), (-1170.0, 1107.0, 275.9), (-1165.0, 1040.0, 250.8), (-1165.0, 1040.0, 250.5), (-1165.0, 1040.0, 245.5), (-1197.0, 1040.0, 272.5), (-1197.0, 1095.0, 282.3), (-1165.0, 1040.0, 250.7), (-1165.0, 1040.0, 250.6), (-1202.0, 1040.0, 252.0), (-1202.0, 1081.0, 252.0), (-1202.0, 1040.0, 251.5), (-1202.0, 1079.0, 250.5), (-1202.0, 1040.0, 251.0), (-1202.0, 1067.0, 250.5), (-1202.0, 1040.0, 250.5), (-1197.0, 1097.0, 260.7), (-1197.0, 1040.0, 260.7), (-1202.0, 1075.0, 248.4), (-1200.0, 1079.0, 250.5), (-1200.0, 1070.0, 245.5), (-1200.0, 1079.0, 250.8), (-1195.0, 1094.0, 259.4), (-1197.0, 1097.0, 260.9), (-1197.0, 1102.0, 263.8), (-1199.0, 1061.0, 240.4), (-1201.0, 1057.0, 238.6), (-1202.0, 1066.0, 243.3), (-1202.0, 1069.0, 245.4), (-1197.0, 1052.0, 235.7), (-1200.0, 1052.0, 235.7), (-1197.0, 1040.0, 260.9), (-1197.0, 1040.0, 260.8), (-1197.0, 1040.0, 260.7), (-1197.0, 1102.0, 281.2), (-1197.0, 1107.0, 275.9), (-1197.0, 1107.0, 269.1), (-1194.0, 1040.0, 260.4), (-1194.0, 1040.0, 259.9), (-1195.0, 1040.0, 259.4), (-1200.0, 1040.0, 250.8), (-1200.0, 1040.0, 250.7), (-1200.0, 1040.0, 250.6), (-1200.0, 1040.0, 250.5), (-1202.0, 1040.0, 246.9), (-1200.0, 1040.0, 245.5), (-1202.0, 1040.0, 245.0), (-1202.0, 1040.0, 242.9), (-1201.0, 1040.0, 239.6), (-1197.0, 1040.0, 236.8), (-1199.0, 1040.0, 235.2), (-1192.0, 1040.0, 228.4), (-1191.0, 1040.0, 230.3), (-1183.0, 1040.0, 225.5), (-1182.0, 1040.0, 228.0), (-1174.0, 1040.0, 227.2), (-1173.0, 1040.0, 230.3), (-1166.0, 1040.0, 233.0), (-1167.0, 1040.0, 236.8), (-1163.0, 1040.0, 241.0), (-1162.0, 1040.0, 246.7), (-1190.0, 1052.0, 230.0), (-1193.0, 1052.0, 228.6), (-1182.0, 1052.0, 228.0), (-1183.0, 1052.0, 225.5), (-1172.0, 1052.0, 228.1), (-1174.0, 1052.0, 230.0), (-1162.0, 1041.0, 247.1), (-1162.0, 1043.0, 247.2), (-1162.0, 1045.0, 247.2), (-1162.0, 1043.0, 244.6), (-1162.0, 1045.0, 244.6), (-1162.0, 1043.0, 241.4), (-1162.0, 1045.0, 241.5), (-1164.0, 1043.0, 236.2), (-1164.0, 1045.0, 236.2), (-1172.0, 1043.0, 228.1), (-1172.0, 1045.0, 228.1), (-1182.0, 1043.0, 225.1), (-1182.0, 1045.0, 225.1), (-1190.0, 1043.0, 226.6), (-1190.0, 1045.0, 226.5), (-1196.0, 1043.0, 230.8), (-1196.0, 1045.0, 230.8), (-1200.0, 1043.0, 236.5), (-1200.0, 1045.0, 236.5), (-1202.0, 1043.0, 241.4), (-1202.0, 1045.0, 241.5), (-1202.0, 1043.0, 244.6), (-1202.0, 1045.0, 244.7), (-1202.0, 1043.0, 247.6), (-1202.0, 1045.0, 247.7), (-1202.0, 1047.0, 247.7), (-1202.0, 1049.0, 247.7), (-1202.0, 1049.0, 244.7), (-1202.0, 1052.0, 247.7), (-1202.0, 1052.0, 244.7), (-1202.0, 1055.0, 247.7), (-1202.0, 1055.0, 244.7), (-1202.0, 1057.0, 244.7), (-1202.0, 1057.0, 241.5), (-1202.0, 1060.0, 241.5), (-1202.0, 1063.0, 244.7), (-1202.0, 1067.0, 244.7), (-1202.0, 1063.0, 247.7), (-1202.0, 1067.0, 247.7), (-1202.0, 1070.0, 247.8), (-1202.0, 1072.0, 247.8), (-1202.0, 1073.0, 247.8), (-1162.0, 1041.0, 244.6), (-1162.0, 1041.0, 241.4), (-1164.0, 1041.0, 236.2), (-1172.0, 1041.0, 228.2), (-1182.0, 1041.0, 225.3), (-1190.0, 1041.0, 226.8), (-1196.0, 1041.0, 230.9), (-1200.0, 1041.0, 236.5), (-1202.0, 1041.0, 241.4), (-1202.0, 1041.0, 244.6), (-1202.0, 1041.0, 247.6), (-1202.0, 1057.0, 247.7), (-1202.0, 1060.0, 244.7), (-1202.0, 1055.0, 241.5), (-1200.0, 1052.0, 236.7), (-1200.0, 1049.0, 236.6), (-1202.0, 1052.0, 241.5), (-1202.0, 1049.0, 241.5), (-1196.0, 1052.0, 231.1), (-1196.0, 1049.0, 230.9), (-1200.0, 1047.0, 236.6), (-1202.0, 1047.0, 241.5), (-1190.0, 1052.0, 226.9), (-1190.0, 1049.0, 226.6), (-1196.0, 1047.0, 230.8), (-1182.0, 1052.0, 225.5), (-1182.0, 1049.0, 225.2), (-1190.0, 1047.0, 226.6), (-1172.0, 1052.0, 228.4), (-1172.0, 1049.0, 228.2), (-1182.0, 1047.0, 225.1), (-1164.0, 1052.0, 236.4), (-1164.0, 1049.0, 236.3), (-1172.0, 1047.0, 228.1), (-1163.0, 1057.0, 241.5), (-1163.0, 1055.0, 241.5), (-1163.0, 1052.0, 241.5), (-1162.0, 1052.0, 244.7), (-1163.0, 1049.0, 241.5), (-1162.0, 1049.0, 244.7), (-1163.0, 1047.0, 241.5), (-1162.0, 1047.0, 244.7), (-1162.0, 1067.0, 244.7), (-1162.0, 1060.0, 241.5), (-1162.0, 1060.0, 244.7), (-1162.0, 1057.0, 244.7), (-1162.0, 1060.0, 247.2), (-1162.0, 1057.0, 247.2), (-1162.0, 1055.0, 247.2), (-1162.0, 1052.0, 247.2), (-1162.0, 1049.0, 247.2), (-1162.0, 1072.0, 247.4), (-1162.0, 1071.0, 247.3), (-1162.0, 1067.0, 247.3), (-1162.0, 1063.0, 244.7), (-1162.0, 1063.0, 247.3), (-1162.0, 1047.0, 247.2), (-1202.0, 1060.0, 247.7), (-1162.0, 1055.0, 244.7), (-1202.0, 1047.0, 244.7), (-1164.0, 1047.0, 236.2), (87.97, 1110.0, -653.5), (88.97, 1097.0, -657.4), (87.97, 1097.0, -656.4), (88.97, 1084.0, -654.4), (87.97, 1085.0, -653.5), (88.97, 1074.0, -646.1), (87.97, 1075.0, -645.5), (88.97, 1068.0, -634.1), (87.97, 1069.0, -633.9), (88.97, 1068.0, -620.7), (87.97, 1069.0, -620.9), (88.97, 1074.0, -608.7), (87.97, 1075.0, -609.3), (88.97, 1084.0, -600.4), (87.97, 1085.0, -601.3), (88.97, 1097.0, -597.4), (87.97, 1097.0, -598.4), (88.97, 1110.0, -600.4), (87.97, 1110.0, -601.3), (88.97, 1121.0, -608.7), (87.97, 1120.0, -609.3), (88.97, 1126.0, -620.7), (87.97, 1126.0, -620.9), (88.97, 1126.0, -634.1), (87.97, 1126.0, -633.9), (88.97, 1121.0, -646.1), (87.97, 1120.0, -645.5), (88.97, 1110.0, -654.4), (111.0, 1084.0, -654.4), (111.0, 1097.0, -657.4), (111.0, 1110.0, -654.4), (111.0, 1121.0, -646.1), (111.0, 1126.0, -634.1), (111.0, 1126.0, -620.7), (111.0, 1121.0, -608.7), (111.0, 1110.0, -600.4), (111.0, 1097.0, -597.4), (111.0, 1084.0, -600.4), (111.0, 1074.0, -608.7), (111.0, 1068.0, -620.7), (111.0, 1068.0, -634.1), (111.0, 1074.0, -646.1), (87.97, 1095.0, -625.1), (87.97, 1097.0, -624.4), (87.97, 1094.0, -626.9), (87.97, 1095.0, -628.9), (87.97, 1096.0, -630.2), (87.97, 1098.0, -630.2), (87.97, 1100.0, -628.9), (87.97, 1100.0, -626.9), (87.97, 1099.0, -625.1), (112.0, 1085.0, -653.5), (112.0, 1097.0, -656.4), (112.0, 1110.0, -653.5), (112.0, 1120.0, -645.5), (112.0, 1126.0, -633.9), (112.0, 1126.0, -620.9), (112.0, 1120.0, -609.3), (112.0, 1110.0, -601.3), (112.0, 1097.0, -598.4), (112.0, 1085.0, -601.3), (112.0, 1075.0, -609.3), (112.0, 1069.0, -620.9), (112.0, 1069.0, -633.9), (112.0, 1075.0, -645.5), (112.0, 1099.0, -625.1), (112.0, 1097.0, -624.4), (112.0, 1100.0, -626.9), (112.0, 1100.0, -628.9), (112.0, 1098.0, -630.2), (112.0, 1096.0, -630.2), (112.0, 1095.0, -628.9), (112.0, 1094.0, -626.9), (112.0, 1095.0, -625.1), (87.97, 1085.0, 298.6), (88.97, 1097.0, 302.5), (87.97, 1097.0, 301.5), (88.97, 1110.0, 299.5), (87.97, 1110.0, 298.6), (88.97, 1121.0, 291.2), (87.97, 1120.0, 290.6), (88.97, 1126.0, 279.2), (87.97, 1126.0, 278.9), (88.97, 1126.0, 265.8), (87.97, 1126.0, 266.0), (88.97, 1121.0, 253.8), (87.97, 1120.0, 254.4), (88.97, 1110.0, 245.5), (87.97, 1110.0, 246.4), (88.97, 1097.0, 242.5), (87.97, 1097.0, 243.5), (88.97, 1084.0, 245.5), (87.97, 1085.0, 246.4), (88.97, 1074.0, 253.8), (87.97, 1075.0, 254.4), (88.97, 1068.0, 265.8), (87.97, 1069.0, 266.0), (88.97, 1068.0, 279.2), (87.97, 1069.0, 278.9), (88.97, 1074.0, 291.2), (87.97, 1075.0, 290.6), (88.97, 1084.0, 299.5), (111.0, 1110.0, 299.5), (111.0, 1097.0, 302.5), (111.0, 1084.0, 299.5), (111.0, 1074.0, 291.2), (111.0, 1068.0, 279.2), (111.0, 1068.0, 265.8), (111.0, 1074.0, 253.8), (111.0, 1084.0, 245.5), (111.0, 1097.0, 242.5), (111.0, 1110.0, 245.5), (111.0, 1121.0, 253.8), (111.0, 1126.0, 265.8), (111.0, 1126.0, 279.2), (111.0, 1121.0, 291.2), (87.97, 1099.0, 270.2), (87.97, 1097.0, 269.5), (87.97, 1100.0, 272.0), (87.97, 1100.0, 274.0), (87.97, 1098.0, 275.3), (87.97, 1096.0, 275.3), (87.97, 1095.0, 274.0), (87.97, 1094.0, 272.0), (87.97, 1095.0, 270.2), (112.0, 1110.0, 298.6), (112.0, 1097.0, 301.5), (112.0, 1085.0, 298.6), (112.0, 1075.0, 290.6), (112.0, 1069.0, 278.9), (112.0, 1069.0, 266.0), (112.0, 1075.0, 254.4), (112.0, 1085.0, 246.4), (112.0, 1097.0, 243.5), (112.0, 1110.0, 246.4), (112.0, 1120.0, 254.4), (112.0, 1126.0, 266.0), (112.0, 1126.0, 278.9), (112.0, 1120.0, 290.6), (112.0, 1095.0, 270.2), (112.0, 1097.0, 269.5), (112.0, 1094.0, 272.0), (112.0, 1095.0, 274.0), (112.0, 1096.0, 275.3), (112.0, 1098.0, 275.3), (112.0, 1100.0, 274.0), (112.0, 1100.0, 272.0), (112.0, 1099.0, 270.2), (-1170.0, 1085.0, -653.5), (-1171.0, 1097.0, -657.4), (-1170.0, 1097.0, -656.4), (-1171.0, 1110.0, -654.4), (-1170.0, 1110.0, -653.5), (-1171.0, 1121.0, -646.1), (-1170.0, 1120.0, -645.5), (-1171.0, 1126.0, -634.1), (-1170.0, 1126.0, -633.9), (-1171.0, 1126.0, -620.7), (-1170.0, 1126.0, -620.9), (-1171.0, 1121.0, -608.7), (-1170.0, 1120.0, -609.3), (-1171.0, 1110.0, -600.4), (-1170.0, 1110.0, -601.3), (-1171.0, 1097.0, -597.4), (-1170.0, 1097.0, -598.4), (-1171.0, 1084.0, -600.4), (-1170.0, 1085.0, -601.3), (-1171.0, 1074.0, -608.7), (-1170.0, 1075.0, -609.3), (-1171.0, 1068.0, -620.7), (-1170.0, 1069.0, -620.9), (-1171.0, 1068.0, -634.1), (-1170.0, 1069.0, -633.9), (-1171.0, 1074.0, -646.1), (-1170.0, 1075.0, -645.5), (-1171.0, 1084.0, -654.4), (-1193.0, 1110.0, -654.4), (-1193.0, 1097.0, -657.4), (-1193.0, 1084.0, -654.4), (-1193.0, 1074.0, -646.1), (-1193.0, 1068.0, -634.1), (-1193.0, 1068.0, -620.7), (-1193.0, 1074.0, -608.7), (-1193.0, 1084.0, -600.4), (-1193.0, 1097.0, -597.4), (-1193.0, 1110.0, -600.4), (-1193.0, 1121.0, -608.7), (-1193.0, 1126.0, -620.7), (-1193.0, 1126.0, -634.1), (-1193.0, 1121.0, -646.1), (-1170.0, 1099.0, -625.1), (-1170.0, 1097.0, -624.4), (-1170.0, 1100.0, -626.9), (-1170.0, 1100.0, -628.9), (-1170.0, 1098.0, -630.2), (-1170.0, 1096.0, -630.2), (-1170.0, 1095.0, -628.9), (-1170.0, 1094.0, -626.9), (-1170.0, 1095.0, -625.1), (-1194.0, 1110.0, -653.5), (-1194.0, 1097.0, -656.4), (-1194.0, 1085.0, -653.5), (-1194.0, 1075.0, -645.5), (-1194.0, 1069.0, -633.9), (-1194.0, 1069.0, -620.9), (-1194.0, 1075.0, -609.3), (-1194.0, 1085.0, -601.3), (-1194.0, 1097.0, -598.4), (-1194.0, 1110.0, -601.3), (-1194.0, 1120.0, -609.3), (-1194.0, 1126.0, -620.9), (-1194.0, 1126.0, -633.9), (-1194.0, 1120.0, -645.5), (-1194.0, 1095.0, -625.1), (-1194.0, 1097.0, -624.4), (-1194.0, 1094.0, -626.9), (-1194.0, 1095.0, -628.9), (-1194.0, 1096.0, -630.2), (-1194.0, 1098.0, -630.2), (-1194.0, 1100.0, -628.9), (-1194.0, 1100.0, -626.9), (-1194.0, 1099.0, -625.1), (-1170.0, 1110.0, 298.6), (-1171.0, 1097.0, 302.5), (-1170.0, 1097.0, 301.5), (-1171.0, 1084.0, 299.5), (-1170.0, 1085.0, 298.6), (-1171.0, 1074.0, 291.2), (-1170.0, 1075.0, 290.6), (-1171.0, 1068.0, 279.2), (-1170.0, 1069.0, 278.9), (-1171.0, 1068.0, 265.8), (-1170.0, 1069.0, 266.0), (-1171.0, 1074.0, 253.8), (-1170.0, 1075.0, 254.4), (-1171.0, 1084.0, 245.5), (-1170.0, 1085.0, 246.4), (-1171.0, 1097.0, 242.5), (-1170.0, 1097.0, 243.5), (-1171.0, 1110.0, 245.5), (-1170.0, 1110.0, 246.4), (-1171.0, 1121.0, 253.8), (-1170.0, 1120.0, 254.4), (-1171.0, 1126.0, 265.8), (-1170.0, 1126.0, 266.0), (-1171.0, 1126.0, 279.2), (-1170.0, 1126.0, 278.9), (-1171.0, 1121.0, 291.2), (-1170.0, 1120.0, 290.6), (-1171.0, 1110.0, 299.5), (-1193.0, 1084.0, 299.5), (-1193.0, 1097.0, 302.5), (-1193.0, 1110.0, 299.5), (-1193.0, 1121.0, 291.2), (-1193.0, 1126.0, 279.2), (-1193.0, 1126.0, 265.8), (-1193.0, 1121.0, 253.8), (-1193.0, 1110.0, 245.5), (-1193.0, 1097.0, 242.5), (-1193.0, 1084.0, 245.5), (-1193.0, 1074.0, 253.8), (-1193.0, 1068.0, 265.8), (-1193.0, 1068.0, 279.2), (-1193.0, 1074.0, 291.2), (-1170.0, 1095.0, 270.2), (-1170.0, 1097.0, 269.5), (-1170.0, 1094.0, 272.0), (-1170.0, 1095.0, 274.0), (-1170.0, 1096.0, 275.3), (-1170.0, 1098.0, 275.3), (-1170.0, 1100.0, 274.0), (-1170.0, 1100.0, 272.0), (-1170.0, 1099.0, 270.2), (-1194.0, 1085.0, 298.6), (-1194.0, 1097.0, 301.5), (-1194.0, 1110.0, 298.6), (-1194.0, 1120.0, 290.6), (-1194.0, 1126.0, 278.9), (-1194.0, 1126.0, 266.0), (-1194.0, 1120.0, 254.4), (-1194.0, 1110.0, 246.4), (-1194.0, 1097.0, 243.5), (-1194.0, 1085.0, 246.4), (-1194.0, 1075.0, 254.4), (-1194.0, 1069.0, 266.0), (-1194.0, 1069.0, 278.9), (-1194.0, 1075.0, 290.6), (-1194.0, 1099.0, 270.2), (-1194.0, 1097.0, 269.5), (-1194.0, 1100.0, 272.0), (-1194.0, 1100.0, 274.0), (-1194.0, 1098.0, 275.3), (-1194.0, 1096.0, 275.3), (-1194.0, 1095.0, 274.0), (-1194.0, 1094.0, 272.0), (-1194.0, 1095.0, 270.2)], [], [(0, 1, 2), (2, 1, 3), (3, 1, 4), (4, 1, 5), (6, 7, 8), (8, 7, 9), (8, 9, 10), (6, 11, 7), (7, 11, 12), (12, 11, 13), (12, 13, 14), (12, 14, 15), (15, 14, 16), (15, 16, 17), (17, 16, 3), (17, 3, 18), (18, 3, 4), (16, 19, 3), (3, 19, 20), (3, 20, 2), (2, 20, 21), (2, 21, 10), (10, 21, 8), (22, 6, 23), (23, 6, 8), (23, 8, 24), (24, 8, 21), (24, 21, 25), (25, 21, 20), (25, 20, 26), (26, 20, 19), (26, 19, 27), (27, 19, 16), (27, 16, 28), (28, 16, 14), (28, 14, 29), (29, 14, 13), (29, 13, 30), (30, 13, 11), (30, 11, 22), (22, 11, 6), (31, 32, 33), (33, 32, 34), (33, 34, 35), (35, 34, 36), (35, 36, 37), (37, 36, 38), (37, 38, 39), (39, 38, 40), (39, 40, 41), (41, 40, 42), (41, 42, 43), (43, 42, 44), (43, 44, 45), (45, 44, 46), (45, 46, 47), (47, 46, 48), (47, 48, 31), (31, 48, 32), (33, 35, 31), (31, 35, 37), (31, 37, 47), (47, 37, 39), (47, 39, 45), (45, 39, 41), (45, 41, 43), (49, 50, 51), (51, 50, 52), (51, 52, 53), (53, 52, 54), (53, 54, 55), (55, 54, 56), (55, 56, 57), (57, 56, 58), (57, 58, 59), (59, 58, 60), (59, 60, 61), (61, 60, 62), (61, 62, 63), (63, 62, 64), (63, 64, 65), (65, 64, 66), (65, 66, 49), (49, 66, 50), (51, 53, 49), (49, 53, 65), (65, 53, 55), (65, 55, 63), (63, 55, 57), (63, 57, 61), (61, 57, 59), (67, 68, 69), (69, 68, 70), (69, 70, 71), (71, 70, 72), (67, 73, 68), (74, 75, 67), (67, 75, 73), (69, 76, 67), (67, 76, 77), (67, 77, 78), (69, 79, 76), (76, 79, 80), (76, 80, 81), (76, 81, 82), (82, 81, 83), (82, 83, 84), (67, 78, 74), (74, 78, 85), (74, 85, 86), (86, 85, 87), (87, 85, 88), (88, 85, 89), (86, 90, 74), (74, 90, 91), (74, 91, 75), (86, 92, 90), (50, 93, 52), (52, 93, 94), (52, 94, 54), (54, 94, 95), (54, 95, 56), (56, 95, 58), (58, 95, 92), (58, 92, 60), (60, 92, 86), (60, 86, 87), (93, 50, 96), (96, 50, 66), (96, 66, 97), (97, 66, 64), (97, 64, 62), (97, 62, 87), (87, 62, 60), (98, 89, 99), (99, 89, 85), (99, 85, 100), (100, 85, 101), (5, 1, 98), (98, 1, 89), (89, 1, 27), (89, 27, 88), (88, 27, 28), (88, 28, 102), (102, 28, 29), (102, 29, 30), (0, 25, 1), (1, 25, 26), (1, 26, 27), (25, 0, 24), (24, 0, 103), (24, 103, 23), (23, 103, 104), (23, 104, 105), (102, 30, 105), (105, 30, 22), (105, 22, 23), (85, 78, 101), (101, 78, 106), (77, 76, 107), (107, 76, 108), (94, 0, 95), (95, 0, 2), (95, 2, 109), (109, 2, 110), (110, 2, 10), (94, 103, 0), (106, 78, 111), (111, 78, 77), (111, 77, 112), (112, 77, 107), (103, 94, 104), (104, 94, 93), (104, 93, 105), (105, 93, 96), (105, 96, 102), (102, 96, 97), (102, 97, 88), (88, 97, 87), (113, 114, 115), (115, 114, 116), (115, 116, 117), (117, 116, 118), (117, 118, 119), (120, 114, 121), (121, 114, 113), (116, 114, 122), (122, 114, 123), (122, 123, 124), (123, 114, 125), (125, 114, 120), (125, 120, 126), (126, 120, 127), (126, 127, 128), (128, 15, 126), (126, 15, 17), (129, 130, 124), (124, 130, 131), (124, 131, 132), (133, 134, 129), (129, 134, 130), (132, 122, 124), (135, 127, 136), (136, 127, 120), (136, 120, 137), (137, 120, 121), (32, 110, 34), (34, 110, 138), (34, 138, 36), (36, 138, 139), (36, 139, 38), (38, 139, 140), (38, 140, 40), (40, 140, 42), (42, 140, 128), (42, 128, 44), (44, 128, 127), (44, 127, 135), (110, 32, 109), (109, 32, 48), (109, 48, 46), (109, 46, 135), (135, 46, 44), (92, 95, 5), (5, 95, 109), (5, 109, 4), (4, 109, 135), (4, 135, 18), (18, 135, 141), (141, 135, 136), (141, 136, 142), (142, 136, 137), (142, 137, 143), (143, 137, 121), (143, 121, 144), (144, 121, 113), (144, 113, 145), (145, 113, 115), (145, 115, 146), (146, 115, 117), (146, 117, 147), (147, 117, 119), (147, 119, 148), (147, 148, 149), (149, 148, 150), (149, 150, 151), (151, 152, 149), (149, 152, 153), (153, 152, 154), (153, 154, 155), (153, 155, 156), (156, 155, 157), (156, 157, 158), (158, 157, 159), (158, 159, 160), (160, 159, 161), (160, 161, 162), (162, 161, 163), (162, 163, 108), (108, 163, 164), (108, 164, 107), (107, 164, 72), (107, 72, 70), (107, 70, 112), (112, 70, 68), (112, 68, 111), (111, 68, 73), (111, 73, 106), (106, 73, 75), (106, 75, 101), (101, 75, 91), (101, 91, 100), (100, 91, 90), (100, 90, 99), (99, 90, 92), (99, 92, 98), (98, 92, 5), (17, 141, 126), (126, 141, 142), (126, 142, 143), (17, 18, 141), (126, 143, 125), (125, 143, 144), (123, 147, 124), (124, 147, 149), (133, 165, 134), (134, 165, 166), (166, 165, 167), (166, 167, 168), (168, 167, 169), (169, 167, 170), (169, 170, 83), (83, 170, 84), (129, 153, 133), (133, 153, 156), (133, 156, 165), (165, 156, 158), (165, 158, 167), (167, 158, 170), (170, 158, 160), (170, 160, 84), (84, 160, 162), (84, 162, 82), (82, 162, 108), (82, 108, 76), (124, 149, 129), (129, 149, 153), (125, 145, 123), (123, 145, 146), (123, 146, 147), (125, 144, 145), (15, 128, 12), (12, 128, 140), (12, 140, 7), (7, 140, 139), (7, 139, 9), (9, 139, 138), (9, 138, 10), (10, 138, 110), (164, 171, 72), (72, 171, 172), (72, 172, 173), (173, 172, 174), (173, 174, 175), (175, 174, 176), (175, 176, 177), (177, 176, 178), (177, 178, 179), (179, 178, 180), (179, 180, 181), (181, 180, 182), (181, 182, 183), (183, 182, 184), (183, 184, 185), (185, 184, 186), (185, 186, 187), (187, 186, 188), (187, 188, 189), (189, 188, 190), (189, 190, 191), (191, 190, 192), (191, 192, 193), (193, 192, 194), (193, 194, 195), (195, 194, 119), (195, 119, 196), (196, 119, 197), (196, 197, 198), (198, 197, 199), (198, 199, 200), (200, 199, 201), (200, 201, 202), (202, 201, 203), (202, 203, 204), (204, 203, 205), (204, 205, 130), (130, 205, 131), (131, 205, 206), (131, 206, 207), (207, 206, 208), (207, 208, 209), (209, 208, 118), (209, 118, 210), (210, 118, 122), (210, 122, 211), (211, 122, 212), (211, 212, 132), (132, 212, 122), (171, 164, 213), (213, 164, 163), (213, 163, 214), (214, 163, 215), (214, 215, 176), (176, 215, 178), (163, 161, 215), (215, 161, 216), (215, 216, 178), (178, 216, 180), (161, 159, 216), (216, 159, 217), (216, 217, 180), (180, 217, 182), (159, 157, 217), (217, 157, 218), (217, 218, 182), (182, 218, 184), (157, 155, 218), (218, 155, 219), (218, 219, 184), (184, 219, 186), (155, 154, 219), (219, 154, 220), (219, 220, 186), (186, 220, 188), (154, 152, 220), (220, 152, 221), (220, 221, 188), (188, 221, 190), (152, 151, 221), (221, 151, 222), (221, 222, 190), (190, 222, 192), (151, 150, 222), (222, 150, 148), (222, 148, 223), (223, 148, 119), (223, 119, 194), (197, 119, 199), (199, 119, 118), (199, 118, 201), (201, 118, 224), (201, 224, 203), (203, 224, 225), (203, 225, 205), (205, 225, 206), (118, 116, 122), (131, 207, 132), (132, 207, 210), (132, 210, 211), (204, 130, 226), (226, 130, 134), (226, 134, 227), (227, 134, 228), (227, 228, 229), (229, 228, 230), (229, 230, 200), (200, 230, 198), (166, 231, 134), (134, 231, 232), (134, 232, 228), (228, 232, 233), (228, 233, 234), (234, 233, 191), (234, 191, 193), (168, 235, 166), (166, 235, 236), (166, 236, 232), (232, 236, 237), (232, 237, 233), (233, 237, 189), (233, 189, 191), (169, 238, 168), (168, 238, 239), (168, 239, 236), (236, 239, 240), (236, 240, 237), (237, 240, 187), (237, 187, 189), (83, 241, 169), (169, 241, 242), (169, 242, 239), (239, 242, 243), (239, 243, 240), (240, 243, 185), (240, 185, 187), (81, 244, 83), (83, 244, 245), (83, 245, 242), (242, 245, 246), (242, 246, 243), (243, 246, 183), (243, 183, 185), (80, 247, 81), (81, 247, 248), (81, 248, 249), (249, 248, 250), (249, 250, 251), (251, 250, 252), (251, 252, 253), (253, 252, 254), (253, 254, 177), (177, 254, 175), (79, 255, 80), (80, 255, 256), (80, 256, 247), (247, 256, 257), (247, 257, 258), (258, 257, 259), (258, 259, 260), (260, 259, 71), (260, 71, 261), (261, 71, 72), (261, 72, 262), (262, 72, 263), (262, 263, 252), (252, 263, 254), (69, 264, 79), (79, 264, 265), (79, 265, 255), (255, 265, 266), (255, 266, 267), (267, 266, 268), (267, 268, 257), (257, 268, 259), (266, 265, 71), (71, 265, 264), (71, 264, 69), (166, 232, 231), (254, 263, 269), (269, 263, 72), (269, 72, 173), (192, 222, 223), (194, 192, 223), (172, 171, 213), (176, 174, 214), (214, 174, 213), (174, 172, 213), (207, 209, 210), (118, 208, 270), (270, 208, 206), (270, 206, 225), (225, 224, 270), (270, 224, 118), (169, 239, 238), (241, 83, 242), (168, 236, 235), (262, 250, 271), (271, 250, 248), (271, 248, 258), (258, 248, 247), (250, 262, 252), (245, 244, 249), (249, 244, 81), (245, 249, 251), (260, 261, 271), (271, 261, 262), (260, 271, 258), (71, 259, 268), (255, 267, 256), (256, 267, 257), (71, 268, 266), (193, 195, 272), (272, 195, 196), (272, 196, 198), (183, 246, 181), (181, 246, 273), (181, 273, 179), (179, 273, 253), (179, 253, 177), (269, 173, 175), (269, 175, 254), (193, 272, 234), (234, 272, 230), (234, 230, 228), (230, 272, 198), (251, 253, 273), (251, 273, 245), (245, 273, 246), (226, 227, 229), (226, 229, 202), (202, 229, 200), (204, 226, 202), (274, 275, 276), (276, 275, 277), (277, 275, 278), (278, 275, 279), (280, 281, 282), (282, 281, 283), (282, 283, 284), (281, 280, 274), (274, 280, 285), (274, 285, 275), (275, 285, 286), (275, 286, 287), (288, 289, 287), (287, 289, 290), (287, 290, 275), (275, 290, 291), (275, 291, 279), (289, 288, 292), (292, 288, 293), (292, 293, 294), (292, 294, 284), (284, 294, 295), (284, 295, 282), (296, 280, 297), (297, 280, 282), (297, 282, 298), (298, 282, 295), (298, 295, 299), (299, 295, 294), (299, 294, 300), (300, 294, 293), (300, 293, 301), (301, 293, 288), (301, 288, 302), (302, 288, 287), (302, 287, 303), (303, 287, 286), (303, 286, 304), (304, 286, 285), (304, 285, 296), (296, 285, 280), (305, 306, 307), (307, 306, 308), (307, 308, 309), (309, 308, 310), (309, 310, 311), (311, 310, 312), (311, 312, 313), (313, 312, 314), (313, 314, 315), (315, 314, 316), (315, 316, 317), (317, 316, 318), (317, 318, 319), (319, 318, 320), (319, 320, 321), (321, 320, 322), (321, 322, 305), (305, 322, 306), (307, 309, 305), (305, 309, 321), (321, 309, 311), (321, 311, 319), (319, 311, 313), (319, 313, 317), (317, 313, 315), (323, 324, 325), (325, 324, 326), (325, 326, 327), (327, 326, 328), (327, 328, 329), (329, 328, 330), (329, 330, 331), (331, 330, 332), (331, 332, 333), (333, 332, 334), (333, 334, 335), (335, 334, 336), (335, 336, 337), (337, 336, 338), (337, 338, 339), (339, 338, 340), (339, 340, 323), (323, 340, 324), (325, 327, 323), (323, 327, 329), (323, 329, 339), (339, 329, 331), (339, 331, 337), (337, 331, 333), (337, 333, 335), (341, 342, 343), (343, 342, 344), (343, 344, 345), (345, 344, 346), (345, 346, 347), (348, 342, 349), (349, 342, 341), (350, 344, 351), (351, 344, 342), (351, 342, 352), (352, 342, 353), (353, 342, 348), (353, 348, 354), (354, 348, 355), (354, 355, 356), (356, 357, 354), (354, 357, 358), (359, 360, 351), (351, 360, 361), (351, 361, 350), (362, 363, 359), (359, 363, 360), (364, 355, 365), (365, 355, 348), (365, 348, 366), (366, 348, 349), (324, 367, 326), (326, 367, 368), (326, 368, 328), (328, 368, 369), (328, 369, 330), (330, 369, 370), (330, 370, 332), (332, 370, 334), (334, 370, 356), (334, 356, 336), (336, 356, 355), (336, 355, 364), (367, 324, 371), (371, 324, 340), (371, 340, 338), (371, 338, 364), (364, 338, 336), (358, 372, 354), (354, 372, 373), (354, 373, 374), (358, 375, 372), (278, 375, 277), (277, 375, 358), (277, 358, 302), (302, 358, 357), (302, 357, 301), (301, 357, 376), (301, 376, 300), (300, 376, 299), (299, 376, 377), (299, 377, 298), (298, 377, 297), (297, 377, 378), (297, 378, 379), (297, 379, 296), (296, 379, 276), (296, 276, 304), (304, 276, 277), (304, 277, 303), (303, 277, 302), (354, 374, 353), (353, 374, 380), (352, 381, 351), (351, 381, 382), (379, 367, 276), (276, 367, 371), (276, 371, 383), (276, 383, 274), (274, 383, 384), (274, 384, 281), (353, 385, 352), (352, 385, 386), (352, 386, 381), (353, 380, 385), (357, 356, 376), (376, 356, 370), (376, 370, 377), (377, 370, 369), (377, 369, 378), (378, 369, 368), (378, 368, 379), (379, 368, 367), (387, 388, 389), (389, 388, 390), (389, 390, 391), (391, 390, 392), (387, 393, 388), (394, 395, 387), (387, 395, 393), (389, 396, 387), (387, 396, 397), (387, 397, 398), (397, 396, 399), (399, 396, 400), (399, 400, 401), (401, 402, 399), (399, 402, 403), (403, 402, 404), (403, 404, 405), (387, 398, 394), (394, 398, 406), (394, 406, 407), (407, 406, 408), (408, 406, 289), (289, 406, 290), (407, 409, 394), (394, 409, 410), (394, 410, 395), (407, 411, 409), (306, 412, 308), (308, 412, 384), (308, 384, 310), (310, 384, 383), (310, 383, 312), (312, 383, 314), (314, 383, 411), (314, 411, 316), (316, 411, 407), (316, 407, 408), (412, 306, 413), (413, 306, 322), (413, 322, 414), (414, 322, 320), (414, 320, 318), (414, 318, 408), (408, 318, 316), (411, 383, 279), (279, 383, 371), (279, 371, 278), (278, 371, 364), (278, 364, 375), (375, 364, 372), (372, 364, 365), (372, 365, 373), (373, 365, 366), (373, 366, 374), (374, 366, 349), (374, 349, 380), (380, 349, 341), (380, 341, 385), (385, 341, 343), (385, 343, 386), (386, 343, 345), (386, 345, 381), (381, 345, 347), (381, 347, 415), (381, 415, 382), (382, 415, 416), (382, 416, 417), (417, 416, 418), (417, 418, 419), (419, 418, 420), (419, 420, 421), (421, 420, 422), (421, 422, 423), (423, 422, 424), (423, 424, 425), (425, 424, 426), (425, 426, 427), (425, 427, 428), (428, 427, 429), (428, 429, 430), (430, 431, 428), (428, 431, 432), (432, 431, 392), (432, 392, 390), (432, 390, 433), (433, 390, 388), (433, 388, 434), (434, 388, 393), (434, 393, 435), (435, 393, 395), (435, 395, 436), (436, 395, 410), (436, 410, 437), (437, 410, 409), (437, 409, 438), (438, 409, 411), (438, 411, 291), (291, 411, 279), (291, 290, 438), (438, 290, 406), (438, 406, 437), (437, 406, 436), (406, 398, 436), (436, 398, 435), (397, 399, 432), (432, 399, 428), (362, 439, 363), (363, 439, 440), (440, 439, 441), (440, 441, 442), (442, 441, 443), (443, 441, 444), (443, 444, 404), (404, 444, 405), (399, 403, 428), (428, 403, 425), (425, 403, 405), (425, 405, 423), (423, 405, 444), (423, 444, 421), (421, 444, 441), (421, 441, 439), (421, 439, 419), (419, 439, 362), (419, 362, 417), (417, 362, 359), (417, 359, 382), (382, 359, 351), (435, 398, 434), (434, 398, 397), (434, 397, 433), (433, 397, 432), (281, 384, 283), (283, 384, 412), (283, 412, 284), (284, 412, 413), (284, 413, 292), (292, 413, 414), (292, 414, 289), (289, 414, 408), (431, 445, 392), (392, 445, 446), (392, 446, 447), (447, 446, 448), (447, 448, 449), (449, 448, 450), (449, 450, 451), (451, 450, 452), (451, 452, 453), (453, 452, 454), (453, 454, 455), (455, 454, 456), (455, 456, 457), (457, 456, 458), (457, 458, 459), (459, 458, 460), (459, 460, 461), (461, 460, 462), (461, 462, 463), (463, 462, 464), (463, 464, 465), (465, 464, 466), (465, 466, 467), (467, 466, 468), (467, 468, 469), (469, 468, 347), (469, 347, 470), (470, 347, 471), (470, 471, 472), (472, 471, 473), (472, 473, 474), (474, 473, 475), (474, 475, 476), (476, 475, 360), (476, 360, 363), (445, 431, 477), (477, 431, 430), (477, 430, 429), (477, 429, 478), (478, 429, 427), (478, 427, 479), (479, 427, 426), (479, 426, 480), (480, 426, 424), (480, 424, 481), (481, 424, 422), (481, 422, 482), (482, 422, 420), (482, 420, 483), (483, 420, 418), (483, 418, 484), (484, 418, 416), (484, 416, 485), (485, 416, 486), (485, 486, 464), (464, 486, 466), (416, 415, 486), (486, 415, 487), (486, 487, 466), (466, 487, 468), (415, 347, 487), (487, 347, 468), (471, 347, 488), (488, 347, 346), (488, 346, 489), (489, 346, 490), (489, 490, 491), (491, 490, 492), (491, 492, 493), (493, 492, 361), (493, 361, 360), (344, 494, 346), (346, 494, 495), (346, 495, 496), (496, 495, 497), (496, 497, 498), (498, 497, 499), (498, 499, 500), (500, 499, 492), (500, 492, 490), (344, 350, 494), (494, 350, 495), (495, 350, 497), (497, 350, 361), (497, 361, 499), (499, 361, 492), (440, 501, 363), (363, 501, 502), (363, 502, 503), (503, 502, 504), (503, 504, 505), (505, 504, 465), (505, 465, 467), (442, 506, 440), (440, 506, 507), (440, 507, 502), (502, 507, 508), (502, 508, 504), (504, 508, 463), (504, 463, 465), (443, 509, 442), (442, 509, 510), (442, 510, 507), (507, 510, 511), (507, 511, 508), (508, 511, 461), (508, 461, 463), (404, 512, 443), (443, 512, 513), (443, 513, 510), (510, 513, 514), (510, 514, 511), (511, 514, 459), (511, 459, 461), (402, 515, 404), (404, 515, 516), (404, 516, 513), (513, 516, 517), (513, 517, 514), (514, 517, 457), (514, 457, 459), (401, 518, 402), (402, 518, 519), (402, 519, 520), (520, 519, 521), (520, 521, 522), (522, 521, 523), (522, 523, 524), (524, 523, 391), (524, 391, 392), (400, 525, 401), (401, 525, 526), (401, 526, 518), (518, 526, 527), (518, 527, 519), (519, 527, 521), (396, 528, 400), (400, 528, 529), (400, 529, 530), (530, 529, 391), (530, 391, 531), (531, 391, 532), (531, 532, 526), (526, 532, 527), (389, 391, 396), (396, 391, 529), (396, 529, 528), (496, 498, 346), (346, 498, 500), (346, 500, 490), (493, 360, 533), (533, 360, 475), (533, 475, 534), (534, 475, 473), (534, 473, 488), (488, 473, 471), (515, 402, 520), (440, 502, 501), (391, 523, 535), (535, 523, 521), (535, 521, 527), (536, 392, 537), (537, 392, 538), (537, 538, 539), (539, 538, 449), (539, 449, 451), (464, 462, 485), (485, 462, 484), (462, 460, 484), (484, 460, 483), (460, 458, 483), (483, 458, 482), (458, 456, 482), (482, 456, 481), (456, 454, 481), (481, 454, 480), (454, 452, 480), (480, 452, 479), (452, 450, 479), (479, 450, 478), (446, 445, 477), (450, 448, 478), (478, 448, 477), (538, 392, 447), (448, 446, 477), (533, 534, 491), (491, 534, 489), (489, 534, 488), (493, 533, 491), (443, 510, 509), (512, 404, 513), (442, 507, 506), (522, 524, 540), (540, 524, 536), (540, 536, 541), (541, 536, 537), (541, 537, 539), (520, 522, 542), (542, 522, 540), (542, 540, 543), (543, 540, 541), (543, 541, 544), (544, 541, 539), (544, 539, 451), (516, 515, 542), (542, 515, 520), (516, 542, 543), (536, 524, 392), (391, 535, 532), (532, 535, 527), (530, 531, 525), (525, 531, 526), (400, 530, 525), (449, 538, 447), (467, 469, 545), (545, 469, 470), (545, 470, 472), (457, 517, 455), (455, 517, 546), (455, 546, 453), (453, 546, 544), (453, 544, 451), (467, 545, 505), (505, 545, 547), (505, 547, 503), (503, 547, 476), (503, 476, 363), (547, 545, 472), (543, 544, 546), (543, 546, 516), (516, 546, 517), (476, 547, 474), (474, 547, 472), (548, 549, 550), (550, 549, 551), (551, 549, 552), (552, 549, 553), (554, 555, 556), (556, 555, 557), (556, 557, 558), (555, 554, 548), (548, 554, 559), (548, 559, 549), (549, 559, 560), (549, 560, 561), (562, 563, 561), (561, 563, 564), (561, 564, 549), (549, 564, 565), (549, 565, 553), (563, 562, 566), (566, 562, 567), (566, 567, 568), (566, 568, 558), (558, 568, 569), (558, 569, 556), (570, 554, 571), (571, 554, 556), (571, 556, 572), (572, 556, 569), (572, 569, 573), (573, 569, 568), (573, 568, 574), (574, 568, 567), (574, 567, 575), (575, 567, 562), (575, 562, 576), (576, 562, 561), (576, 561, 577), (577, 561, 560), (577, 560, 578), (578, 560, 559), (578, 559, 570), (570, 559, 554), (579, 580, 581), (581, 580, 582), (581, 582, 583), (583, 582, 584), (583, 584, 585), (585, 584, 586), (585, 586, 587), (587, 586, 588), (587, 588, 589), (589, 588, 590), (589, 590, 591), (591, 590, 592), (591, 592, 593), (593, 592, 594), (593, 594, 595), (595, 594, 596), (595, 596, 579), (579, 596, 580), (581, 583, 579), (579, 583, 595), (595, 583, 585), (595, 585, 593), (593, 585, 587), (593, 587, 591), (591, 587, 589), (597, 598, 599), (599, 598, 600), (599, 600, 601), (601, 600, 602), (601, 602, 603), (603, 602, 604), (603, 604, 605), (605, 604, 606), (605, 606, 607), (607, 606, 608), (607, 608, 609), (609, 608, 610), (609, 610, 611), (611, 610, 612), (611, 612, 613), (613, 612, 614), (613, 614, 597), (597, 614, 598), (599, 601, 597), (597, 601, 603), (597, 603, 613), (613, 603, 605), (613, 605, 611), (611, 605, 607), (611, 607, 609), (615, 616, 617), (617, 616, 618), (617, 618, 619), (619, 618, 620), (619, 620, 621), (622, 616, 623), (623, 616, 615), (624, 618, 625), (625, 618, 616), (625, 616, 626), (626, 616, 627), (627, 616, 622), (627, 622, 628), (628, 622, 629), (628, 629, 630), (630, 631, 628), (628, 631, 632), (633, 634, 625), (625, 634, 635), (625, 635, 624), (636, 637, 633), (633, 637, 634), (638, 629, 639), (639, 629, 622), (639, 622, 640), (640, 622, 623), (598, 641, 600), (600, 641, 642), (600, 642, 602), (602, 642, 643), (602, 643, 604), (604, 643, 644), (604, 644, 606), (606, 644, 608), (608, 644, 630), (608, 630, 610), (610, 630, 629), (610, 629, 638), (641, 598, 645), (645, 598, 614), (645, 614, 612), (645, 612, 638), (638, 612, 610), (632, 646, 628), (628, 646, 647), (628, 647, 648), (632, 649, 646), (552, 649, 551), (551, 649, 632), (551, 632, 576), (576, 632, 631), (576, 631, 575), (575, 631, 650), (575, 650, 574), (574, 650, 573), (573, 650, 651), (573, 651, 572), (572, 651, 571), (571, 651, 652), (571, 652, 653), (571, 653, 570), (570, 653, 550), (570, 550, 578), (578, 550, 551), (578, 551, 577), (577, 551, 576), (628, 648, 627), (627, 648, 654), (626, 655, 625), (625, 655, 656), (653, 641, 550), (550, 641, 645), (550, 645, 657), (550, 657, 548), (548, 657, 658), (548, 658, 555), (627, 659, 626), (626, 659, 660), (626, 660, 655), (627, 654, 659), (631, 630, 650), (650, 630, 644), (650, 644, 651), (651, 644, 643), (651, 643, 652), (652, 643, 642), (652, 642, 653), (653, 642, 641), (661, 662, 663), (663, 662, 664), (663, 664, 665), (665, 664, 666), (661, 667, 662), (668, 669, 661), (661, 669, 667), (663, 670, 661), (661, 670, 671), (661, 671, 672), (671, 670, 673), (673, 670, 674), (673, 674, 675), (675, 676, 673), (673, 676, 677), (677, 676, 678), (677, 678, 679), (661, 672, 668), (668, 672, 680), (668, 680, 681), (681, 680, 682), (682, 680, 563), (563, 680, 564), (681, 683, 668), (668, 683, 684), (668, 684, 669), (681, 685, 683), (580, 686, 582), (582, 686, 658), (582, 658, 584), (584, 658, 657), (584, 657, 586), (586, 657, 588), (588, 657, 685), (588, 685, 590), (590, 685, 681), (590, 681, 682), (686, 580, 687), (687, 580, 596), (687, 596, 688), (688, 596, 594), (688, 594, 592), (688, 592, 682), (682, 592, 590), (685, 657, 553), (553, 657, 645), (553, 645, 552), (552, 645, 638), (552, 638, 649), (649, 638, 646), (646, 638, 639), (646, 639, 647), (647, 639, 640), (647, 640, 648), (648, 640, 623), (648, 623, 654), (654, 623, 615), (654, 615, 659), (659, 615, 617), (659, 617, 660), (660, 617, 619), (660, 619, 655), (655, 619, 621), (655, 621, 689), (655, 689, 656), (656, 689, 690), (656, 690, 691), (691, 690, 692), (691, 692, 693), (693, 692, 694), (693, 694, 695), (695, 694, 696), (695, 696, 697), (697, 696, 698), (697, 698, 699), (699, 698, 700), (699, 700, 701), (699, 701, 702), (702, 701, 703), (702, 703, 704), (704, 705, 702), (702, 705, 706), (706, 705, 666), (706, 666, 664), (706, 664, 707), (707, 664, 662), (707, 662, 708), (708, 662, 667), (708, 667, 709), (709, 667, 669), (709, 669, 710), (710, 669, 684), (710, 684, 711), (711, 684, 683), (711, 683, 712), (712, 683, 685), (712, 685, 565), (565, 685, 553), (565, 564, 712), (712, 564, 680), (712, 680, 711), (711, 680, 710), (680, 672, 710), (710, 672, 709), (671, 673, 706), (706, 673, 702), (636, 713, 637), (637, 713, 714), (714, 713, 715), (714, 715, 716), (716, 715, 717), (717, 715, 718), (717, 718, 678), (678, 718, 679), (673, 677, 702), (702, 677, 699), (699, 677, 679), (699, 679, 697), (697, 679, 718), (697, 718, 695), (695, 718, 715), (695, 715, 713), (695, 713, 693), (693, 713, 636), (693, 636, 691), (691, 636, 633), (691, 633, 656), (656, 633, 625), (709, 672, 708), (708, 672, 671), (708, 671, 707), (707, 671, 706), (555, 658, 557), (557, 658, 686), (557, 686, 558), (558, 686, 687), (558, 687, 566), (566, 687, 688), (566, 688, 563), (563, 688, 682), (705, 719, 666), (666, 719, 720), (666, 720, 721), (721, 720, 722), (721, 722, 723), (723, 722, 724), (723, 724, 725), (725, 724, 726), (725, 726, 727), (727, 726, 728), (727, 728, 729), (729, 728, 730), (729, 730, 731), (731, 730, 732), (731, 732, 733), (733, 732, 734), (733, 734, 735), (735, 734, 736), (735, 736, 737), (737, 736, 738), (737, 738, 739), (739, 738, 740), (739, 740, 741), (741, 740, 742), (741, 742, 743), (743, 742, 621), (743, 621, 744), (744, 621, 745), (744, 745, 746), (746, 745, 747), (746, 747, 748), (748, 747, 749), (748, 749, 750), (750, 749, 634), (750, 634, 637), (719, 705, 751), (751, 705, 704), (751, 704, 703), (751, 703, 752), (752, 703, 701), (752, 701, 753), (753, 701, 700), (753, 700, 754), (754, 700, 698), (754, 698, 755), (755, 698, 696), (755, 696, 756), (756, 696, 694), (756, 694, 757), (757, 694, 692), (757, 692, 758), (758, 692, 690), (758, 690, 759), (759, 690, 760), (759, 760, 738), (738, 760, 740), (690, 689, 760), (760, 689, 761), (760, 761, 740), (740, 761, 742), (689, 621, 761), (761, 621, 742), (745, 621, 762), (762, 621, 620), (762, 620, 763), (763, 620, 764), (763, 764, 765), (765, 764, 766), (765, 766, 767), (767, 766, 635), (767, 635, 634), (618, 768, 620), (620, 768, 769), (620, 769, 770), (770, 769, 771), (770, 771, 772), (772, 771, 773), (772, 773, 774), (774, 773, 766), (774, 766, 764), (635, 771, 624), (624, 771, 769), (624, 769, 768), (714, 775, 637), (637, 775, 776), (637, 776, 777), (777, 776, 778), (777, 778, 779), (779, 778, 739), (779, 739, 741), (716, 780, 714), (714, 780, 781), (714, 781, 776), (776, 781, 782), (776, 782, 778), (778, 782, 737), (778, 737, 739), (717, 783, 716), (716, 783, 784), (716, 784, 781), (781, 784, 785), (781, 785, 782), (782, 785, 735), (782, 735, 737), (678, 786, 717), (717, 786, 787), (717, 787, 784), (784, 787, 788), (784, 788, 785), (785, 788, 733), (785, 733, 735), (676, 789, 678), (678, 789, 790), (678, 790, 787), (787, 790, 791), (787, 791, 788), (788, 791, 731), (788, 731, 733), (675, 792, 676), (676, 792, 793), (676, 793, 794), (794, 793, 795), (794, 795, 796), (796, 795, 797), (796, 797, 798), (798, 797, 665), (798, 665, 666), (674, 799, 675), (675, 799, 800), (675, 800, 792), (792, 800, 801), (792, 801, 793), (793, 801, 795), (670, 802, 674), (674, 802, 803), (674, 803, 804), (804, 803, 665), (804, 665, 805), (805, 665, 806), (805, 806, 800), (800, 806, 801), (663, 665, 670), (670, 665, 803), (670, 803, 802), (618, 624, 768), (770, 772, 620), (620, 772, 774), (620, 774, 764), (767, 634, 807), (807, 634, 749), (807, 749, 808), (808, 749, 747), (808, 747, 762), (762, 747, 745), (789, 676, 794), (714, 776, 775), (665, 797, 809), (809, 797, 795), (809, 795, 801), (810, 666, 811), (811, 666, 812), (811, 812, 813), (813, 812, 723), (813, 723, 725), (738, 736, 759), (759, 736, 758), (736, 734, 758), (758, 734, 757), (734, 732, 757), (757, 732, 756), (732, 730, 756), (756, 730, 755), (730, 728, 755), (755, 728, 754), (728, 726, 754), (754, 726, 753), (726, 724, 753), (753, 724, 752), (720, 719, 751), (724, 722, 752), (752, 722, 751), (812, 666, 721), (722, 720, 751), (635, 766, 773), (635, 773, 771), (807, 808, 765), (765, 808, 763), (763, 808, 762), (767, 807, 765), (717, 784, 783), (786, 678, 787), (716, 781, 780), (796, 798, 814), (814, 798, 810), (814, 810, 815), (815, 810, 811), (815, 811, 813), (794, 796, 816), (816, 796, 814), (816, 814, 817), (817, 814, 815), (817, 815, 818), (818, 815, 813), (818, 813, 725), (790, 789, 816), (816, 789, 794), (790, 816, 817), (810, 798, 666), (665, 809, 806), (806, 809, 801), (804, 805, 799), (799, 805, 800), (674, 804, 799), (723, 812, 721), (741, 743, 819), (819, 743, 744), (819, 744, 746), (731, 791, 729), (729, 791, 820), (729, 820, 727), (727, 820, 818), (727, 818, 725), (741, 819, 779), (779, 819, 821), (779, 821, 777), (777, 821, 750), (777, 750, 637), (821, 819, 746), (817, 818, 820), (817, 820, 790), (790, 820, 791), (750, 821, 748), (748, 821, 746), (822, 823, 824), (824, 823, 825), (825, 823, 826), (826, 823, 827), (828, 829, 830), (830, 829, 831), (830, 831, 832), (828, 833, 829), (829, 833, 834), (834, 833, 835), (834, 835, 836), (834, 836, 837), (837, 836, 838), (837, 838, 839), (839, 838, 825), (839, 825, 840), (840, 825, 826), (838, 841, 825), (825, 841, 842), (825, 842, 824), (824, 842, 843), (824, 843, 832), (832, 843, 830), (844, 828, 845), (845, 828, 830), (845, 830, 846), (846, 830, 843), (846, 843, 847), (847, 843, 842), (847, 842, 848), (848, 842, 841), (848, 841, 849), (849, 841, 838), (849, 838, 850), (850, 838, 836), (850, 836, 851), (851, 836, 835), (851, 835, 852), (852, 835, 833), (852, 833, 844), (844, 833, 828), (853, 854, 855), (855, 854, 856), (855, 856, 857), (857, 856, 858), (857, 858, 859), (859, 858, 860), (859, 860, 861), (861, 860, 862), (861, 862, 863), (863, 862, 864), (863, 864, 865), (865, 864, 866), (865, 866, 867), (867, 866, 868), (867, 868, 869), (869, 868, 870), (869, 870, 853), (853, 870, 854), (855, 857, 853), (853, 857, 859), (853, 859, 869), (869, 859, 861), (869, 861, 867), (867, 861, 863), (867, 863, 865), (871, 872, 873), (873, 872, 874), (873, 874, 875), (875, 874, 876), (875, 876, 877), (877, 876, 878), (877, 878, 879), (879, 878, 880), (879, 880, 881), (881, 880, 882), (881, 882, 883), (883, 882, 884), (883, 884, 885), (885, 884, 886), (885, 886, 887), (887, 886, 888), (887, 888, 871), (871, 888, 872), (873, 875, 871), (871, 875, 887), (887, 875, 877), (887, 877, 885), (885, 877, 879), (885, 879, 883), (883, 879, 881), (889, 890, 891), (891, 890, 892), (891, 892, 893), (893, 892, 894), (889, 895, 890), (896, 897, 889), (889, 897, 895), (891, 898, 889), (889, 898, 899), (889, 899, 900), (891, 901, 898), (898, 901, 902), (898, 902, 903), (898, 903, 904), (904, 903, 905), (904, 905, 906), (889, 900, 896), (896, 900, 907), (896, 907, 908), (908, 907, 909), (909, 907, 910), (910, 907, 911), (908, 912, 896), (896, 912, 913), (896, 913, 897), (908, 914, 912), (872, 915, 874), (874, 915, 916), (874, 916, 876), (876, 916, 917), (876, 917, 878), (878, 917, 880), (880, 917, 914), (880, 914, 882), (882, 914, 908), (882, 908, 909), (915, 872, 918), (918, 872, 888), (918, 888, 919), (919, 888, 886), (919, 886, 884), (919, 884, 909), (909, 884, 882), (920, 911, 921), (921, 911, 907), (921, 907, 922), (922, 907, 923), (827, 823, 920), (920, 823, 911), (911, 823, 849), (911, 849, 910), (910, 849, 850), (910, 850, 924), (924, 850, 851), (924, 851, 852), (822, 847, 823), (823, 847, 848), (823, 848, 849), (847, 822, 846), (846, 822, 925), (846, 925, 845), (845, 925, 926), (845, 926, 927), (924, 852, 927), (927, 852, 844), (927, 844, 845), (907, 900, 923), (923, 900, 928), (899, 898, 929), (929, 898, 930), (916, 822, 917), (917, 822, 824), (917, 824, 931), (931, 824, 932), (932, 824, 832), (916, 925, 822), (928, 900, 933), (933, 900, 899), (933, 899, 934), (934, 899, 929), (925, 916, 926), (926, 916, 915), (926, 915, 927), (927, 915, 918), (927, 918, 924), (924, 918, 919), (924, 919, 910), (910, 919, 909), (935, 936, 937), (937, 936, 938), (937, 938, 939), (939, 938, 940), (939, 940, 941), (942, 936, 943), (943, 936, 935), (938, 936, 944), (944, 936, 945), (944, 945, 946), (945, 936, 947), (947, 936, 942), (947, 942, 948), (948, 942, 949), (948, 949, 950), (950, 837, 948), (948, 837, 839), (951, 952, 946), (946, 952, 953), (946, 953, 954), (955, 956, 951), (951, 956, 952), (954, 944, 946), (957, 949, 958), (958, 949, 942), (958, 942, 959), (959, 942, 943), (854, 932, 856), (856, 932, 960), (856, 960, 858), (858, 960, 961), (858, 961, 860), (860, 961, 962), (860, 962, 862), (862, 962, 864), (864, 962, 950), (864, 950, 866), (866, 950, 949), (866, 949, 957), (932, 854, 931), (931, 854, 870), (931, 870, 868), (931, 868, 957), (957, 868, 866), (914, 917, 827), (827, 917, 931), (827, 931, 826), (826, 931, 957), (826, 957, 840), (840, 957, 963), (963, 957, 958), (963, 958, 964), (964, 958, 959), (964, 959, 965), (965, 959, 943), (965, 943, 966), (966, 943, 935), (966, 935, 967), (967, 935, 937), (967, 937, 968), (968, 937, 939), (968, 939, 969), (969, 939, 941), (969, 941, 970), (969, 970, 971), (971, 970, 972), (971, 972, 973), (973, 974, 971), (971, 974, 975), (975, 974, 976), (975, 976, 977), (975, 977, 978), (978, 977, 979), (978, 979, 980), (980, 979, 981), (980, 981, 982), (982, 981, 983), (982, 983, 984), (984, 983, 985), (984, 985, 930), (930, 985, 986), (930, 986, 929), (929, 986, 894), (929, 894, 892), (929, 892, 934), (934, 892, 890), (934, 890, 933), (933, 890, 895), (933, 895, 928), (928, 895, 897), (928, 897, 923), (923, 897, 913), (923, 913, 922), (922, 913, 912), (922, 912, 921), (921, 912, 914), (921, 914, 920), (920, 914, 827), (839, 963, 948), (948, 963, 964), (948, 964, 965), (839, 840, 963), (948, 965, 947), (947, 965, 966), (945, 969, 946), (946, 969, 971), (955, 987, 956), (956, 987, 988), (988, 987, 989), (988, 989, 990), (990, 989, 991), (991, 989, 992), (991, 992, 905), (905, 992, 906), (951, 975, 955), (955, 975, 978), (955, 978, 987), (987, 978, 980), (987, 980, 989), (989, 980, 992), (992, 980, 982), (992, 982, 906), (906, 982, 984), (906, 984, 904), (904, 984, 930), (904, 930, 898), (946, 971, 951), (951, 971, 975), (947, 967, 945), (945, 967, 968), (945, 968, 969), (947, 966, 967), (837, 950, 834), (834, 950, 962), (834, 962, 829), (829, 962, 961), (829, 961, 831), (831, 961, 960), (831, 960, 832), (832, 960, 932), (986, 993, 894), (894, 993, 994), (894, 994, 995), (995, 994, 996), (995, 996, 997), (997, 996, 998), (997, 998, 999), (999, 998, 1000), (999, 1000, 1001), (1001, 1000, 1002), (1001, 1002, 1003), (1003, 1002, 1004), (1003, 1004, 1005), (1005, 1004, 1006), (1005, 1006, 1007), (1007, 1006, 1008), (1007, 1008, 1009), (1009, 1008, 1010), (1009, 1010, 1011), (1011, 1010, 1012), (1011, 1012, 1013), (1013, 1012, 1014), (1013, 1014, 1015), (1015, 1014, 1016), (1015, 1016, 1017), (1017, 1016, 941), (1017, 941, 1018), (1018, 941, 1019), (1018, 1019, 1020), (1020, 1019, 1021), (1020, 1021, 1022), (1022, 1021, 1023), (1022, 1023, 1024), (1024, 1023, 1025), (1024, 1025, 1026), (1026, 1025, 1027), (1026, 1027, 952), (952, 1027, 953), (953, 1027, 1028), (953, 1028, 1029), (1029, 1028, 1030), (1029, 1030, 1031), (1031, 1030, 940), (1031, 940, 1032), (1032, 940, 944), (1032, 944, 1033), (1033, 944, 1034), (1033, 1034, 954), (954, 1034, 944), (993, 986, 1035), (1035, 986, 985), (1035, 985, 1036), (1036, 985, 1037), (1036, 1037, 998), (998, 1037, 1000), (985, 983, 1037), (1037, 983, 1038), (1037, 1038, 1000), (1000, 1038, 1002), (983, 981, 1038), (1038, 981, 1039), (1038, 1039, 1002), (1002, 1039, 1004), (981, 979, 1039), (1039, 979, 1040), (1039, 1040, 1004), (1004, 1040, 1006), (979, 977, 1040), (1040, 977, 1041), (1040, 1041, 1006), (1006, 1041, 1008), (977, 976, 1041), (1041, 976, 1042), (1041, 1042, 1008), (1008, 1042, 1010), (976, 974, 1042), (1042, 974, 1043), (1042, 1043, 1010), (1010, 1043, 1012), (974, 973, 1043), (1043, 973, 1044), (1043, 1044, 1012), (1012, 1044, 1014), (973, 972, 1044), (1044, 972, 970), (1044, 970, 1045), (1045, 970, 941), (1045, 941, 1016), (1019, 941, 1021), (1021, 941, 940), (1021, 940, 1023), (1023, 940, 1046), (1023, 1046, 1025), (1025, 1046, 1047), (1025, 1047, 1027), (1027, 1047, 1028), (940, 938, 944), (953, 1029, 954), (954, 1029, 1032), (954, 1032, 1033), (1026, 952, 1048), (1048, 952, 956), (1048, 956, 1049), (1049, 956, 1050), (1049, 1050, 1051), (1051, 1050, 1052), (1051, 1052, 1022), (1022, 1052, 1020), (988, 1053, 956), (956, 1053, 1054), (956, 1054, 1050), (1050, 1054, 1055), (1050, 1055, 1056), (1056, 1055, 1013), (1056, 1013, 1015), (990, 1057, 988), (988, 1057, 1058), (988, 1058, 1054), (1054, 1058, 1059), (1054, 1059, 1055), (1055, 1059, 1011), (1055, 1011, 1013), (991, 1060, 990), (990, 1060, 1061), (990, 1061, 1058), (1058, 1061, 1062), (1058, 1062, 1059), (1059, 1062, 1009), (1059, 1009, 1011), (905, 1063, 991), (991, 1063, 1064), (991, 1064, 1061), (1061, 1064, 1065), (1061, 1065, 1062), (1062, 1065, 1007), (1062, 1007, 1009), (903, 1066, 905), (905, 1066, 1067), (905, 1067, 1064), (1064, 1067, 1068), (1064, 1068, 1065), (1065, 1068, 1005), (1065, 1005, 1007), (902, 1069, 903), (903, 1069, 1070), (903, 1070, 1071), (1071, 1070, 1072), (1071, 1072, 1073), (1073, 1072, 1074), (1073, 1074, 1075), (1075, 1074, 1076), (1075, 1076, 999), (999, 1076, 997), (901, 1077, 902), (902, 1077, 1078), (902, 1078, 1069), (1069, 1078, 1079), (1069, 1079, 1080), (1080, 1079, 1081), (1080, 1081, 1082), (1082, 1081, 893), (1082, 893, 1083), (1083, 893, 894), (1083, 894, 1084), (1084, 894, 1085), (1084, 1085, 1074), (1074, 1085, 1076), (891, 1086, 901), (901, 1086, 1087), (901, 1087, 1077), (1077, 1087, 1088), (1077, 1088, 1089), (1089, 1088, 1090), (1089, 1090, 1079), (1079, 1090, 1081), (891, 893, 1086), (1086, 893, 1087), (1088, 1087, 893), (988, 1054, 1053), (1076, 1085, 1091), (1091, 1085, 894), (1091, 894, 995), (1014, 1044, 1045), (1016, 1014, 1045), (994, 993, 1035), (998, 996, 1036), (1036, 996, 1035), (996, 994, 1035), (1029, 1031, 1032), (940, 1030, 1092), (1092, 1030, 1028), (1092, 1028, 1047), (1047, 1046, 1092), (1092, 1046, 940), (991, 1061, 1060), (1063, 905, 1064), (990, 1058, 1057), (1084, 1072, 1093), (1093, 1072, 1070), (1093, 1070, 1080), (1080, 1070, 1069), (1072, 1084, 1074), (1067, 1066, 1071), (1071, 1066, 903), (1067, 1071, 1073), (1082, 1083, 1093), (1093, 1083, 1084), (1082, 1093, 1080), (893, 1081, 1090), (1077, 1089, 1078), (1078, 1089, 1079), (893, 1090, 1088), (1015, 1017, 1094), (1094, 1017, 1018), (1094, 1018, 1020), (1005, 1068, 1003), (1003, 1068, 1095), (1003, 1095, 1001), (1001, 1095, 1075), (1001, 1075, 999), (1091, 995, 997), (1091, 997, 1076), (1015, 1094, 1056), (1056, 1094, 1052), (1056, 1052, 1050), (1052, 1094, 1020), (1073, 1075, 1095), (1073, 1095, 1067), (1067, 1095, 1068), (1048, 1049, 1051), (1048, 1051, 1024), (1024, 1051, 1022), (1026, 1048, 1024), (1096, 1097, 1098), (1098, 1097, 1099), (1098, 1099, 1100), (1100, 1099, 1101), (1100, 1101, 1102), (1102, 1101, 1103), (1102, 1103, 1104), (1104, 1103, 1105), (1104, 1105, 1106), (1106, 1105, 1107), (1106, 1107, 1108), (1108, 1107, 1109), (1108, 1109, 1110), (1110, 1109, 1111), (1110, 1111, 1112), (1112, 1111, 1113), (1112, 1113, 1114), (1114, 1113, 1115), (1114, 1115, 1116), (1116, 1115, 1117), (1116, 1117, 1118), (1118, 1117, 1119), (1118, 1119, 1120), (1120, 1119, 1121), (1120, 1121, 1122), (1122, 1121, 1123), (1122, 1123, 1096), (1096, 1123, 1097), (1124, 1099, 1125), (1125, 1099, 1097), (1125, 1097, 1126), (1126, 1097, 1123), (1126, 1123, 1127), (1127, 1123, 1121), (1127, 1121, 1128), (1128, 1121, 1119), (1128, 1119, 1129), (1129, 1119, 1117), (1129, 1117, 1130), (1130, 1117, 1115), (1130, 1115, 1131), (1131, 1115, 1113), (1131, 1113, 1132), (1132, 1113, 1111), (1132, 1111, 1133), (1133, 1111, 1109), (1133, 1109, 1134), (1134, 1109, 1107), (1134, 1107, 1135), (1135, 1107, 1105), (1135, 1105, 1136), (1136, 1105, 1103), (1136, 1103, 1137), (1137, 1103, 1101), (1137, 1101, 1124), (1124, 1101, 1099), (1138, 1110, 1139), (1139, 1110, 1112), (1139, 1112, 1114), (1110, 1138, 1108), (1108, 1138, 1140), (1108, 1140, 1106), (1106, 1140, 1104), (1104, 1140, 1141), (1104, 1141, 1102), (1102, 1141, 1100), (1100, 1141, 1142), (1100, 1142, 1098), (1098, 1142, 1143), (1098, 1143, 1096), (1096, 1143, 1144), (1096, 1144, 1122), (1122, 1144, 1120), (1120, 1144, 1145), (1120, 1145, 1118), (1118, 1145, 1116), (1116, 1145, 1146), (1116, 1146, 1114), (1114, 1146, 1139), (1147, 1125, 1148), (1148, 1125, 1126), (1148, 1126, 1149), (1149, 1126, 1127), (1149, 1127, 1150), (1150, 1127, 1128), (1150, 1128, 1151), (1151, 1128, 1129), (1151, 1129, 1152), (1152, 1129, 1130), (1152, 1130, 1153), (1153, 1130, 1131), (1153, 1131, 1154), (1154, 1131, 1132), (1154, 1132, 1155), (1155, 1132, 1133), (1155, 1133, 1156), (1156, 1133, 1134), (1156, 1134, 1157), (1157, 1134, 1135), (1157, 1135, 1158), (1158, 1135, 1136), (1158, 1136, 1159), (1159, 1136, 1137), (1159, 1137, 1160), (1160, 1137, 1124), (1160, 1124, 1147), (1147, 1124, 1125), (1161, 1154, 1162), (1162, 1154, 1155), (1162, 1155, 1156), (1154, 1161, 1153), (1153, 1161, 1163), (1153, 1163, 1152), (1152, 1163, 1151), (1151, 1163, 1164), (1151, 1164, 1150), (1150, 1164, 1149), (1149, 1164, 1165), (1149, 1165, 1148), (1148, 1165, 1166), (1148, 1166, 1147), (1147, 1166, 1167), (1147, 1167, 1160), (1160, 1167, 1159), (1159, 1167, 1168), (1159, 1168, 1158), (1158, 1168, 1157), (1157, 1168, 1169), (1157, 1169, 1156), (1156, 1169, 1162), (1169, 1138, 1162), (1162, 1138, 1139), (1162, 1139, 1161), (1161, 1139, 1146), (1161, 1146, 1163), (1163, 1146, 1145), (1163, 1145, 1164), (1164, 1145, 1144), (1164, 1144, 1165), (1165, 1144, 1143), (1165, 1143, 1166), (1166, 1143, 1142), (1166, 1142, 1167), (1167, 1142, 1141), (1167, 1141, 1168), (1168, 1141, 1140), (1168, 1140, 1169), (1169, 1140, 1138), (1170, 1171, 1172), (1172, 1171, 1173), (1172, 1173, 1174), (1174, 1173, 1175), (1174, 1175, 1176), (1176, 1175, 1177), (1176, 1177, 1178), (1178, 1177, 1179), (1178, 1179, 1180), (1180, 1179, 1181), (1180, 1181, 1182), (1182, 1181, 1183), (1182, 1183, 1184), (1184, 1183, 1185), (1184, 1185, 1186), (1186, 1185, 1187), (1186, 1187, 1188), (1188, 1187, 1189), (1188, 1189, 1190), (1190, 1189, 1191), (1190, 1191, 1192), (1192, 1191, 1193), (1192, 1193, 1194), (1194, 1193, 1195), (1194, 1195, 1196), (1196, 1195, 1197), (1196, 1197, 1170), (1170, 1197, 1171), (1198, 1173, 1199), (1199, 1173, 1171), (1199, 1171, 1200), (1200, 1171, 1197), (1200, 1197, 1201), (1201, 1197, 1195), (1201, 1195, 1202), (1202, 1195, 1193), (1202, 1193, 1203), (1203, 1193, 1191), (1203, 1191, 1204), (1204, 1191, 1189), (1204, 1189, 1205), (1205, 1189, 1187), (1205, 1187, 1206), (1206, 1187, 1185), (1206, 1185, 1207), (1207, 1185, 1183), (1207, 1183, 1208), (1208, 1183, 1181), (1208, 1181, 1209), (1209, 1181, 1179), (1209, 1179, 1210), (1210, 1179, 1177), (1210, 1177, 1211), (1211, 1177, 1175), (1211, 1175, 1198), (1198, 1175, 1173), (1212, 1184, 1213), (1213, 1184, 1186), (1213, 1186, 1188), (1184, 1212, 1182), (1182, 1212, 1214), (1182, 1214, 1180), (1180, 1214, 1178), (1178, 1214, 1215), (1178, 1215, 1176), (1176, 1215, 1174), (1174, 1215, 1216), (1174, 1216, 1172), (1172, 1216, 1217), (1172, 1217, 1170), (1170, 1217, 1218), (1170, 1218, 1196), (1196, 1218, 1194), (1194, 1218, 1219), (1194, 1219, 1192), (1192, 1219, 1190), (1190, 1219, 1220), (1190, 1220, 1188), (1188, 1220, 1213), (1221, 1199, 1222), (1222, 1199, 1200), (1222, 1200, 1223), (1223, 1200, 1201), (1223, 1201, 1224), (1224, 1201, 1202), (1224, 1202, 1225), (1225, 1202, 1203), (1225, 1203, 1226), (1226, 1203, 1204), (1226, 1204, 1227), (1227, 1204, 1205), (1227, 1205, 1228), (1228, 1205, 1206), (1228, 1206, 1229), (1229, 1206, 1207), (1229, 1207, 1230), (1230, 1207, 1208), (1230, 1208, 1231), (1231, 1208, 1209), (1231, 1209, 1232), (1232, 1209, 1210), (1232, 1210, 1233), (1233, 1210, 1211), (1233, 1211, 1234), (1234, 1211, 1198), (1234, 1198, 1221), (1221, 1198, 1199), (1235, 1228, 1236), (1236, 1228, 1229), (1236, 1229, 1230), (1228, 1235, 1227), (1227, 1235, 1237), (1227, 1237, 1226), (1226, 1237, 1225), (1225, 1237, 1238), (1225, 1238, 1224), (1224, 1238, 1223), (1223, 1238, 1239), (1223, 1239, 1222), (1222, 1239, 1240), (1222, 1240, 1221), (1221, 1240, 1241), (1221, 1241, 1234), (1234, 1241, 1233), (1233, 1241, 1242), (1233, 1242, 1232), (1232, 1242, 1231), (1231, 1242, 1243), (1231, 1243, 1230), (1230, 1243, 1236), (1243, 1212, 1236), (1236, 1212, 1213), (1236, 1213, 1235), (1235, 1213, 1220), (1235, 1220, 1237), (1237, 1220, 1219), (1237, 1219, 1238), (1238, 1219, 1218), (1238, 1218, 1239), (1239, 1218, 1217), (1239, 1217, 1240), (1240, 1217, 1216), (1240, 1216, 1241), (1241, 1216, 1215), (1241, 1215, 1242), (1242, 1215, 1214), (1242, 1214, 1243), (1243, 1214, 1212), (1244, 1245, 1246), (1246, 1245, 1247), (1246, 1247, 1248), (1248, 1247, 1249), (1248, 1249, 1250), (1250, 1249, 1251), (1250, 1251, 1252), (1252, 1251, 1253), (1252, 1253, 1254), (1254, 1253, 1255), (1254, 1255, 1256), (1256, 1255, 1257), (1256, 1257, 1258), (1258, 1257, 1259), (1258, 1259, 1260), (1260, 1259, 1261), (1260, 1261, 1262), (1262, 1261, 1263), (1262, 1263, 1264), (1264, 1263, 1265), (1264, 1265, 1266), (1266, 1265, 1267), (1266, 1267, 1268), (1268, 1267, 1269), (1268, 1269, 1270), (1270, 1269, 1271), (1270, 1271, 1244), (1244, 1271, 1245), (1272, 1247, 1273), (1273, 1247, 1245), (1273, 1245, 1274), (1274, 1245, 1271), (1274, 1271, 1275), (1275, 1271, 1269), (1275, 1269, 1276), (1276, 1269, 1267), (1276, 1267, 1277), (1277, 1267, 1265), (1277, 1265, 1278), (1278, 1265, 1263), (1278, 1263, 1279), (1279, 1263, 1261), (1279, 1261, 1280), (1280, 1261, 1259), (1280, 1259, 1281), (1281, 1259, 1257), (1281, 1257, 1282), (1282, 1257, 1255), (1282, 1255, 1283), (1283, 1255, 1253), (1283, 1253, 1284), (1284, 1253, 1251), (1284, 1251, 1285), (1285, 1251, 1249), (1285, 1249, 1272), (1272, 1249, 1247), (1286, 1258, 1287), (1287, 1258, 1260), (1287, 1260, 1262), (1258, 1286, 1256), (1256, 1286, 1288), (1256, 1288, 1254), (1254, 1288, 1252), (1252, 1288, 1289), (1252, 1289, 1250), (1250, 1289, 1248), (1248, 1289, 1290), (1248, 1290, 1246), (1246, 1290, 1291), (1246, 1291, 1244), (1244, 1291, 1292), (1244, 1292, 1270), (1270, 1292, 1268), (1268, 1292, 1293), (1268, 1293, 1266), (1266, 1293, 1264), (1264, 1293, 1294), (1264, 1294, 1262), (1262, 1294, 1287), (1295, 1273, 1296), (1296, 1273, 1274), (1296, 1274, 1297), (1297, 1274, 1275), (1297, 1275, 1298), (1298, 1275, 1276), (1298, 1276, 1299), (1299, 1276, 1277), (1299, 1277, 1300), (1300, 1277, 1278), (1300, 1278, 1301), (1301, 1278, 1279), (1301, 1279, 1302), (1302, 1279, 1280), (1302, 1280, 1303), (1303, 1280, 1281), (1303, 1281, 1304), (1304, 1281, 1282), (1304, 1282, 1305), (1305, 1282, 1283), (1305, 1283, 1306), (1306, 1283, 1284), (1306, 1284, 1307), (1307, 1284, 1285), (1307, 1285, 1308), (1308, 1285, 1272), (1308, 1272, 1295), (1295, 1272, 1273), (1309, 1302, 1310), (1310, 1302, 1303), (1310, 1303, 1304), (1302, 1309, 1301), (1301, 1309, 1311), (1301, 1311, 1300), (1300, 1311, 1299), (1299, 1311, 1312), (1299, 1312, 1298), (1298, 1312, 1297), (1297, 1312, 1313), (1297, 1313, 1296), (1296, 1313, 1314), (1296, 1314, 1295), (1295, 1314, 1315), (1295, 1315, 1308), (1308, 1315, 1307), (1307, 1315, 1316), (1307, 1316, 1306), (1306, 1316, 1305), (1305, 1316, 1317), (1305, 1317, 1304), (1304, 1317, 1310), (1317, 1286, 1310), (1310, 1286, 1287), (1310, 1287, 1309), (1309, 1287, 1294), (1309, 1294, 1311), (1311, 1294, 1293), (1311, 1293, 1312), (1312, 1293, 1292), (1312, 1292, 1313), (1313, 1292, 1291), (1313, 1291, 1314), (1314, 1291, 1290), (1314, 1290, 1315), (1315, 1290, 1289), (1315, 1289, 1316), (1316, 1289, 1288), (1316, 1288, 1317), (1317, 1288, 1286), (1318, 1319, 1320), (1320, 1319, 1321), (1320, 1321, 1322), (1322, 1321, 1323), (1322, 1323, 1324), (1324, 1323, 1325), (1324, 1325, 1326), (1326, 1325, 1327), (1326, 1327, 1328), (1328, 1327, 1329), (1328, 1329, 1330), (1330, 1329, 1331), (1330, 1331, 1332), (1332, 1331, 1333), (1332, 1333, 1334), (1334, 1333, 1335), (1334, 1335, 1336), (1336, 1335, 1337), (1336, 1337, 1338), (1338, 1337, 1339), (1338, 1339, 1340), (1340, 1339, 1341), (1340, 1341, 1342), (1342, 1341, 1343), (1342, 1343, 1344), (1344, 1343, 1345), (1344, 1345, 1318), (1318, 1345, 1319), (1346, 1321, 1347), (1347, 1321, 1319), (1347, 1319, 1348), (1348, 1319, 1345), (1348, 1345, 1349), (1349, 1345, 1343), (1349, 1343, 1350), (1350, 1343, 1341), (1350, 1341, 1351), (1351, 1341, 1339), (1351, 1339, 1352), (1352, 1339, 1337), (1352, 1337, 1353), (1353, 1337, 1335), (1353, 1335, 1354), (1354, 1335, 1333), (1354, 1333, 1355), (1355, 1333, 1331), (1355, 1331, 1356), (1356, 1331, 1329), (1356, 1329, 1357), (1357, 1329, 1327), (1357, 1327, 1358), (1358, 1327, 1325), (1358, 1325, 1359), (1359, 1325, 1323), (1359, 1323, 1346), (1346, 1323, 1321), (1360, 1332, 1361), (1361, 1332, 1334), (1361, 1334, 1336), (1332, 1360, 1330), (1330, 1360, 1362), (1330, 1362, 1328), (1328, 1362, 1326), (1326, 1362, 1363), (1326, 1363, 1324), (1324, 1363, 1322), (1322, 1363, 1364), (1322, 1364, 1320), (1320, 1364, 1365), (1320, 1365, 1318), (1318, 1365, 1366), (1318, 1366, 1344), (1344, 1366, 1342), (1342, 1366, 1367), (1342, 1367, 1340), (1340, 1367, 1338), (1338, 1367, 1368), (1338, 1368, 1336), (1336, 1368, 1361), (1369, 1347, 1370), (1370, 1347, 1348), (1370, 1348, 1371), (1371, 1348, 1349), (1371, 1349, 1372), (1372, 1349, 1350), (1372, 1350, 1373), (1373, 1350, 1351), (1373, 1351, 1374), (1374, 1351, 1352), (1374, 1352, 1375), (1375, 1352, 1353), (1375, 1353, 1376), (1376, 1353, 1354), (1376, 1354, 1377), (1377, 1354, 1355), (1377, 1355, 1378), (1378, 1355, 1356), (1378, 1356, 1379), (1379, 1356, 1357), (1379, 1357, 1380), (1380, 1357, 1358), (1380, 1358, 1381), (1381, 1358, 1359), (1381, 1359, 1382), (1382, 1359, 1346), (1382, 1346, 1369), (1369, 1346, 1347), (1383, 1376, 1384), (1384, 1376, 1377), (1384, 1377, 1378), (1376, 1383, 1375), (1375, 1383, 1385), (1375, 1385, 1374), (1374, 1385, 1373), (1373, 1385, 1386), (1373, 1386, 1372), (1372, 1386, 1371), (1371, 1386, 1387), (1371, 1387, 1370), (1370, 1387, 1388), (1370, 1388, 1369), (1369, 1388, 1389), (1369, 1389, 1382), (1382, 1389, 1381), (1381, 1389, 1390), (1381, 1390, 1380), (1380, 1390, 1379), (1379, 1390, 1391), (1379, 1391, 1378), (1378, 1391, 1384), (1391, 1360, 1384), (1384, 1360, 1361), (1384, 1361, 1383), (1383, 1361, 1368), (1383, 1368, 1385), (1385, 1368, 1367), (1385, 1367, 1386), (1386, 1367, 1366), (1386, 1366, 1387), (1387, 1366, 1365), (1387, 1365, 1388), (1388, 1365, 1364), (1388, 1364, 1389), (1389, 1364, 1363), (1389, 1363, 1390), (1390, 1363, 1362), (1390, 1362, 1391), (1391, 1362, 1360)])
me_rueditas.polygons.foreach_set('use_smooth', [True] * 2800)
me_rueditas.update()

# ---- objects
ob_rueditas = bpy.data.objects.new('Rueditas', me_rueditas)

# ---- transforms, parenting, visibility, modifiers, constraints
ob_rueditas.location = (0.0, 0.0, 112.2)
ob_rueditas.rotation_euler = (-1.571, -0.0, 0.0)
ob_rueditas.scale = (0.1, 0.1, 0.1)

# ---- collection membership
col_collection.objects.link(ob_rueditas)

# ---- scene / render settings (as saved in the file)
scene.frame_start = 1; scene.frame_end = 250; scene.frame_set(1)
scene.render.engine = 'BLENDER_EEVEE_NEXT'
scene.cycles.sampling_pattern = 'TABULATED_SOBOL'
scene.eevee.ray_tracing_options.trace_max_roughness = 0.0
bpy.context.view_layer.update()

# ---- added for rendering (the .blend has no active camera and no usable light): camera, sun
cam_auto = bpy.data.cameras.new('AutoCamera')
cam_auto.lens = 50.0
cam_auto.sensor_width = 36.0
cam_auto.clip_end = 2656.84
ob_auto_camera = bpy.data.objects.new('AutoCamera', cam_auto)
scene.collection.objects.link(ob_auto_camera)
ob_auto_camera.location = (97.283, -199.41, 124.979)
ob_auto_camera.rotation_euler = (1.09748, -7.21219e-08, 0.694738)
scene.camera = ob_auto_camera
light_auto_sun = bpy.data.lights.new('AutoSun', 'SUN')
light_auto_sun.energy = 3.0
light_auto_sun.angle = 0.0523599
ob_auto_sun = bpy.data.objects.new('AutoSun', light_auto_sun)
scene.collection.objects.link(ob_auto_sun)
ob_auto_sun.rotation_euler = (0.872665, 0.174533, 0.523599)
bpy.context.view_layer.update()
